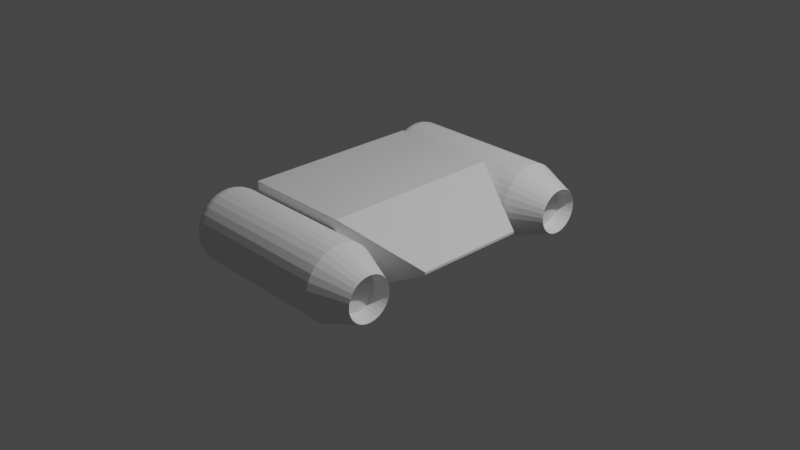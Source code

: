 # Source: jetmochila_.blend  (saved by Blender 3.0.42; exported with 4.5.12 LTS)
import bpy
from mathutils import Matrix  # noqa: F401  (used for matrix-valued properties, if any)

bpy.ops.wm.read_factory_settings(use_empty=True)
scene = bpy.context.scene
scene.name = 'Scene'

# ---- collections
col_collection = bpy.data.collections.new('Collection'); scene.collection.children.link(col_collection)

# ---- materials (node trees are filled in below, after node groups)
mat_material = bpy.data.materials.new('Material')
mat_material.alpha_threshold = 0.0
mat_material.use_transparent_shadow = False
mat_material.line_color = (0.0, 0.0, 0.0, 1.0)

# ---- material node trees
mat_material.use_nodes = True; mat_material.node_tree.nodes.clear()
_N = mat_material.node_tree.nodes; _L = mat_material.node_tree.links
n0 = _N.new('ShaderNodeOutputMaterial'); n0.name = 'Material Output'; n0.location = (300, 300)
n1 = _N.new('ShaderNodeBsdfPrincipled'); n1.name = 'Principled BSDF'; n1.location = (10, 300)
n1.distribution = 'GGX'
n1.subsurface_method = 'RANDOM_WALK_SKIN'
n1.inputs[2].default_value = 0.4
n1.inputs[3].default_value = 1.45
n1.inputs[27].default_value = (0.0, 0.0, 0.0, 1.0)
n1.inputs[28].default_value = 1.0
_L.new(n1.outputs[0], n0.inputs[0])
n0.is_active_output = True

# ---- world
world_world = bpy.data.worlds.new('World'); scene.world = world_world
world_world.use_nodes = True; world_world.node_tree.nodes.clear()
_N = world_world.node_tree.nodes; _L = world_world.node_tree.links
n0 = _N.new('ShaderNodeOutputWorld'); n0.name = 'World Output'; n0.location = (300, 300)
n1 = _N.new('ShaderNodeBackground'); n1.name = 'Background'; n1.location = (10, 300)
n1.inputs[0].default_value = (0.05088, 0.05088, 0.05088, 1.0)
_L.new(n1.outputs[0], n0.inputs[0])
n0.is_active_output = True
world_world.color = (0.05088, 0.05088, 0.05088)
world_world.use_sun_shadow = False
world_world.sun_shadow_jitter_overblur = 0.0

# ---- cameras
cam_camera = bpy.data.cameras.new('Camera')
cam_camera.clip_end = 100.0
cam_camera.ortho_scale = 7.314

# ---- lights
light_light = bpy.data.lights.new('Light', 'POINT')
light_light.transmission_factor = 0.0
light_light.energy = 1000.0
light_light.shadow_soft_size = 0.1
light_light.shadow_maximum_resolution = 0.006
light_light.use_absolute_resolution = True

# ---- meshes
me_cube = bpy.data.meshes.new('Cube')
me_cube.from_pydata([(-1.0, 1.0, 0.4), (-1.0, 1.0, -0.4), (-1.0, -1.0, 0.4), (-1.0, -1.0, -0.4), (0.2131, 1.0, 0.4), (1.0, 0.6131, 0.01306), (1.0, 0.6131, -0.01306), (0.2131, 1.0, -0.4), (1.0, -0.6131, 0.01306), (0.2131, -1.0, 0.4), (1.0, -0.6131, -0.01306), (0.2131, -1.0, -0.4)], [], [(1, 7, 11, 3), (3, 2, 0, 1), (11, 9, 2, 3), (4, 0, 2, 9), (6, 5, 8, 10), (5, 6, 7, 4), (9, 11, 10, 8), (4, 9, 8, 5), (11, 7, 6, 10), (1, 0, 4, 7)])
_uv = me_cube.uv_layers.new(name='UVMap')
_uv.uv.foreach_set('vector', [0.125, 0.5, 0.3266, 0.5, 0.3266, 0.75, 0.125, 0.75, 0.375, 0.0, 0.625, 0.0, 0.625, 0.25, 0.375, 0.25, 0.375, 0.7984, 0.625, 0.7984, 0.625, 1.0, 0.375, 1.0, 0.6734, 0.5, 0.875, 0.5, 0.875, 0.75, 0.6734, 0.75, 0.4959, 0.5484, 0.5041, 0.5484, 0.5041, 0.7016, 0.4959, 0.7016, 0.5041, 0.5484, 0.4959, 0.5484, 0.375, 0.4516, 0.625, 0.4516, 0.625, 0.7984, 0.375, 0.7984, 0.4959, 0.7016, 0.5041, 0.7016, 0.6734, 0.5, 0.6734, 0.75, 0.5041, 0.7016, 0.5041, 0.5484, 0.3266, 0.75, 0.3266, 0.5, 0.4959, 0.5484, 0.4959, 0.7016, 0.375, 0.25, 0.625, 0.25, 0.625, 0.4516, 0.375, 0.4516])
me_cube.materials.append(mat_material)
me_cube.use_remesh_preserve_volume = False
me_cube.use_remesh_preserve_attributes = False
me_cube.use_mirror_vertex_groups = False
me_cube.update()
me_cylinder = bpy.data.meshes.new('Cylinder')
me_cylinder.from_pydata([(0.0, 1.0, 1.0), (0.1951, 0.9808, 1.0), (0.3827, 0.9239, 1.0), (0.5556, 0.8315, 1.0), (0.7071, 0.7071, 1.0), (0.8315, 0.5556, 1.0), (0.9239, 0.3827, 1.0), (0.9808, 0.1951, 1.0), (1.0, -4.371e-08, 1.0), (0.9808, -0.1951, 1.0), (0.9239, -0.3827, 1.0), (0.8315, -0.5556, 1.0), (0.7071, -0.7071, 1.0), (0.5556, -0.8315, 1.0), (0.3827, -0.9239, 1.0), (0.1951, -0.9808, 1.0), (-8.742e-08, -1.0, 1.0), (-0.1951, -0.9808, 1.0), (-0.3827, -0.9239, 1.0), (-0.5556, -0.8315, 1.0), (-0.7071, -0.7071, 1.0), (-0.8315, -0.5556, 1.0), (-0.9239, -0.3827, 1.0), (-0.9808, -0.1951, 1.0), (-1.0, 1.192e-08, 1.0), (-0.9808, 0.1951, 1.0), (-0.9239, 0.3827, 1.0), (-0.8315, 0.5556, 1.0), (-0.7071, 0.7071, 1.0), (-0.5556, 0.8315, 1.0), (-0.3827, 0.9239, 1.0), (-0.1951, 0.9808, 1.0), (-8.77e-08, 0.4903, -0.841), (0.0, 1.0, -0.603), (0.09566, 0.4809, -0.841), (0.1951, 0.9808, -0.603), (0.1876, 0.453, -0.841), (0.3827, 0.9239, -0.603), (0.2724, 0.4077, -0.841), (0.5556, 0.8315, -0.603), (0.3467, 0.3467, -0.841), (0.7071, 0.7071, -0.603), (0.4077, 0.2724, -0.841), (0.8315, 0.5556, -0.603), (0.453, 0.1876, -0.841), (0.9239, 0.3827, -0.603), (0.4809, 0.09566, -0.841), (0.9808, 0.1951, -0.603), (0.4903, -1.489e-08, -0.841), (1.0, -4.371e-08, -0.603), (0.4809, -0.09566, -0.841), (0.9808, -0.1951, -0.603), (0.453, -0.1876, -0.841), (0.9239, -0.3827, -0.603), (0.4077, -0.2724, -0.841), (0.8315, -0.5556, -0.603), (0.3467, -0.3467, -0.841), (0.7071, -0.7071, -0.603), (0.2724, -0.4077, -0.841), (0.5556, -0.8315, -0.603), (0.1876, -0.453, -0.841), (0.3827, -0.9239, -0.603), (0.09566, -0.4809, -0.841), (0.1951, -0.9808, -0.603), (5.887e-09, -0.4903, -0.841), (-8.742e-08, -1.0, -0.603), (-0.09566, -0.4809, -0.841), (-0.1951, -0.9808, -0.603), (-0.1876, -0.453, -0.841), (-0.3827, -0.9239, -0.603), (-0.2724, -0.4077, -0.841), (-0.5556, -0.8315, -0.603), (-0.3467, -0.3467, -0.841), (-0.7071, -0.7071, -0.603), (-0.4077, -0.2724, -0.841), (-0.8315, -0.5556, -0.603), (-0.453, -0.1876, -0.841), (-0.9239, -0.3827, -0.603), (-0.4809, -0.09566, -0.841), (-0.9808, -0.1951, -0.603), (-0.4903, 1.449e-08, -0.841), (-1.0, 1.192e-08, -0.603), (-0.4809, 0.09566, -0.841), (-0.9808, 0.1951, -0.603), (-0.453, 0.1876, -0.841), (-0.9239, 0.3827, -0.603), (-0.4077, 0.2724, -0.841), (-0.8315, 0.5556, -0.603), (-0.3467, 0.3467, -0.841), (-0.7071, 0.7071, -0.603), (-0.2724, 0.4077, -0.841), (-0.5556, 0.8315, -0.603), (-0.1876, 0.453, -0.841), (-0.3827, 0.9239, -0.603), (-0.09566, 0.4809, -0.841), (-0.1951, 0.9808, -0.603), (0.1173, 0.5896, -1.0), (-1.043e-07, 0.6011, -1.0), (0.23, 0.5554, -1.0), (0.334, 0.4998, -1.0), (0.425, 0.425, -1.0), (0.4998, 0.334, -1.0), (0.5554, 0.23, -1.0), (0.5896, 0.1173, -1.0), (0.6011, -2.235e-08, -1.0), (0.5896, -0.1173, -1.0), (0.5554, -0.23, -1.0), (0.4998, -0.334, -1.0), (0.425, -0.425, -1.0), (0.334, -0.4998, -1.0), (0.23, -0.5554, -1.0), (0.1173, -0.5896, -1.0), (-3.353e-08, -0.6011, -1.0), (-0.1173, -0.5896, -1.0), (-0.23, -0.5554, -1.0), (-0.334, -0.4998, -1.0), (-0.425, -0.425, -1.0), (-0.4998, -0.334, -1.0), (-0.5554, -0.23, -1.0), (-0.5896, -0.1173, -1.0), (-0.6011, 1.118e-08, -1.0), (-0.5896, 0.1173, -1.0), (-0.5554, 0.23, -1.0), (-0.4998, 0.334, -1.0), (-0.425, 0.425, -1.0), (-0.334, 0.4998, -1.0), (-0.23, 0.5554, -1.0), (-0.1173, 0.5896, -1.0), (0.1716, 0.8628, 1.119), (0.1951, 0.9808, 0.9994), (0.1762, 0.8858, 1.117), (0.1806, 0.9079, 1.11), (0.1847, 0.9283, 1.099), (0.1882, 0.9462, 1.084), (0.1911, 0.9609, 1.066), (0.1933, 0.9718, 1.045), (0.1946, 0.9785, 1.023), (-1.75e-10, 1.0, 0.9994), (4.657e-09, 0.8797, 1.119), (6.17e-09, 0.9977, 1.023), (1.106e-08, 0.9908, 1.045), (1.432e-08, 0.9797, 1.066), (1.595e-08, 0.9648, 1.084), (1.572e-08, 0.9465, 1.099), (1.374e-08, 0.9257, 1.11), (9.954e-09, 0.9032, 1.117), (0.3366, 0.8127, 1.119), (0.3827, 0.9239, 0.9994), (0.3456, 0.8344, 1.117), (0.3543, 0.8553, 1.11), (0.3622, 0.8745, 1.099), (0.3692, 0.8913, 1.084), (0.3749, 0.9051, 1.066), (0.3792, 0.9154, 1.045), (0.3818, 0.9217, 1.023), (0.4887, 0.7314, 1.119), (0.5556, 0.8315, 0.9994), (0.5018, 0.7509, 1.117), (0.5143, 0.7697, 1.11), (0.5259, 0.787, 1.099), (0.536, 0.8022, 1.084), (0.5443, 0.8146, 1.066), (0.5505, 0.8239, 1.045), (0.5543, 0.8295, 1.023), (0.622, 0.622, 1.119), (0.7071, 0.7071, 0.9994), (0.6386, 0.6386, 1.117), (0.6546, 0.6546, 1.11), (0.6693, 0.6693, 1.099), (0.6822, 0.6822, 1.084), (0.6928, 0.6928, 1.066), (0.7006, 0.7006, 1.045), (0.7055, 0.7055, 1.023), (0.7314, 0.4887, 1.119), (0.8315, 0.5556, 0.9994), (0.7509, 0.5018, 1.117), (0.7697, 0.5143, 1.11), (0.787, 0.5259, 1.099), (0.8022, 0.536, 1.084), (0.8146, 0.5443, 1.066), (0.8239, 0.5505, 1.045), (0.8295, 0.5543, 1.023), (0.8127, 0.3366, 1.119), (0.9239, 0.3827, 0.9994), (0.8344, 0.3456, 1.117), (0.8553, 0.3543, 1.11), (0.8745, 0.3622, 1.099), (0.8913, 0.3692, 1.084), (0.9051, 0.3749, 1.066), (0.9154, 0.3792, 1.045), (0.9217, 0.3818, 1.023), (0.8628, 0.1716, 1.119), (0.9808, 0.1951, 0.9994), (0.8858, 0.1762, 1.117), (0.9079, 0.1806, 1.11), (0.9283, 0.1847, 1.099), (0.9462, 0.1882, 1.084), (0.9609, 0.1911, 1.066), (0.9718, 0.1933, 1.045), (0.9785, 0.1946, 1.023), (0.8797, -3.632e-08, 1.119), (1.0, -4.371e-08, 0.9994), (0.9032, -3.772e-08, 1.117), (0.9257, -3.912e-08, 1.11), (0.9465, -4.051e-08, 1.099), (0.9648, -4.156e-08, 1.084), (0.9797, -4.249e-08, 1.066), (0.9908, -4.313e-08, 1.045), (0.9977, -4.354e-08, 1.023), (0.8628, -0.1716, 1.119), (0.9808, -0.1951, 0.9994), (0.8858, -0.1762, 1.117), (0.9079, -0.1806, 1.11), (0.9283, -0.1847, 1.099), (0.9462, -0.1882, 1.084), (0.9609, -0.1911, 1.066), (0.9718, -0.1933, 1.045), (0.9785, -0.1946, 1.023), (0.8127, -0.3366, 1.119), (0.9239, -0.3827, 0.9994), (0.8344, -0.3456, 1.117), (0.8553, -0.3543, 1.11), (0.8745, -0.3622, 1.099), (0.8913, -0.3692, 1.084), (0.9051, -0.3749, 1.066), (0.9154, -0.3792, 1.045), (0.9217, -0.3818, 1.023), (0.7314, -0.4887, 1.119), (0.8315, -0.5556, 0.9994), (0.7509, -0.5018, 1.117), (0.7697, -0.5143, 1.11), (0.787, -0.5259, 1.099), (0.8022, -0.536, 1.084), (0.8146, -0.5443, 1.066), (0.8239, -0.5505, 1.045), (0.8295, -0.5543, 1.023), (0.622, -0.622, 1.119), (0.7071, -0.7071, 0.9994), (0.6386, -0.6386, 1.117), (0.6546, -0.6546, 1.11), (0.6693, -0.6693, 1.099), (0.6822, -0.6822, 1.084), (0.6928, -0.6928, 1.066), (0.7006, -0.7006, 1.045), (0.7055, -0.7055, 1.023), (0.4887, -0.7314, 1.119), (0.5556, -0.8315, 0.9994), (0.5018, -0.7509, 1.117), (0.5143, -0.7697, 1.11), (0.5259, -0.787, 1.099), (0.536, -0.8022, 1.084), (0.5443, -0.8146, 1.066), (0.5505, -0.8239, 1.045), (0.5543, -0.8295, 1.023), (0.3366, -0.8127, 1.119), (0.3827, -0.9239, 0.9994), (0.3456, -0.8344, 1.117), (0.3543, -0.8553, 1.11), (0.3622, -0.8745, 1.099), (0.3692, -0.8913, 1.084), (0.3749, -0.9051, 1.066), (0.3792, -0.9154, 1.045), (0.3818, -0.9217, 1.023), (0.1716, -0.8628, 1.119), (0.1951, -0.9808, 0.9994), (0.1762, -0.8858, 1.117), (0.1806, -0.9079, 1.11), (0.1847, -0.9283, 1.099), (0.1882, -0.9462, 1.084), (0.1911, -0.9609, 1.066), (0.1933, -0.9718, 1.045), (0.1946, -0.9785, 1.023), (-3.912e-08, -0.8797, 1.119), (-8.76e-08, -1.0, 0.9994), (-4.226e-08, -0.9032, 1.117), (-4.662e-08, -0.9257, 1.11), (-5.215e-08, -0.9465, 1.099), (-5.867e-08, -0.9648, 1.084), (-6.554e-08, -0.9797, 1.066), (-7.288e-08, -0.9908, 1.045), (-8.033e-08, -0.9977, 1.023), (-0.1716, -0.8628, 1.119), (-0.1951, -0.9808, 0.9994), (-0.1762, -0.8858, 1.117), (-0.1806, -0.9079, 1.11), (-0.1847, -0.9283, 1.099), (-0.1882, -0.9462, 1.084), (-0.1911, -0.9609, 1.066), (-0.1933, -0.9718, 1.045), (-0.1946, -0.9785, 1.023), (-0.3366, -0.8127, 1.119), (-0.3827, -0.9239, 0.9994), (-0.3456, -0.8344, 1.117), (-0.3543, -0.8553, 1.11), (-0.3622, -0.8745, 1.099), (-0.3692, -0.8913, 1.084), (-0.3749, -0.9051, 1.066), (-0.3792, -0.9154, 1.045), (-0.3818, -0.9217, 1.023), (-0.4887, -0.7314, 1.119), (-0.5556, -0.8315, 0.9994), (-0.5018, -0.7509, 1.117), (-0.5143, -0.7697, 1.11), (-0.5259, -0.787, 1.099), (-0.536, -0.8022, 1.084), (-0.5443, -0.8146, 1.066), (-0.5505, -0.8239, 1.045), (-0.5543, -0.8295, 1.023), (-0.622, -0.622, 1.119), (-0.7071, -0.7071, 0.9994), (-0.6386, -0.6386, 1.117), (-0.6546, -0.6546, 1.11), (-0.6693, -0.6693, 1.099), (-0.6822, -0.6822, 1.084), (-0.6928, -0.6928, 1.066), (-0.7006, -0.7006, 1.045), (-0.7055, -0.7055, 1.023), (-0.7314, -0.4887, 1.119), (-0.8315, -0.5556, 0.9994), (-0.7509, -0.5018, 1.117), (-0.7697, -0.5143, 1.11), (-0.787, -0.5259, 1.099), (-0.8022, -0.536, 1.084), (-0.8146, -0.5443, 1.066), (-0.8239, -0.5505, 1.045), (-0.8295, -0.5543, 1.023), (-0.8127, -0.3366, 1.119), (-0.9239, -0.3827, 0.9994), (-0.8344, -0.3456, 1.117), (-0.8553, -0.3543, 1.11), (-0.8745, -0.3622, 1.099), (-0.8913, -0.3692, 1.084), (-0.9051, -0.3749, 1.066), (-0.9154, -0.3792, 1.045), (-0.9217, -0.3818, 1.023), (-0.8628, -0.1716, 1.119), (-0.9808, -0.1951, 0.9994), (-0.8858, -0.1762, 1.117), (-0.9079, -0.1806, 1.11), (-0.9283, -0.1847, 1.099), (-0.9462, -0.1882, 1.084), (-0.9609, -0.1911, 1.066), (-0.9718, -0.1933, 1.045), (-0.9785, -0.1946, 1.023), (-0.8797, 1.211e-08, 1.119), (-1.0, 1.192e-08, 0.9994), (-0.9032, 1.205e-08, 1.117), (-0.9257, 1.199e-08, 1.11), (-0.9465, 1.199e-08, 1.099), (-0.9648, 1.187e-08, 1.084), (-0.9797, 1.187e-08, 1.066), (-0.9908, 1.193e-08, 1.045), (-0.9977, 1.187e-08, 1.023), (-0.8628, 0.1716, 1.119), (-0.9808, 0.1951, 0.9994), (-0.8858, 0.1762, 1.117), (-0.9079, 0.1806, 1.11), (-0.9283, 0.1847, 1.099), (-0.9462, 0.1882, 1.084), (-0.9609, 0.1911, 1.066), (-0.9718, 0.1933, 1.045), (-0.9785, 0.1946, 1.023), (-0.8127, 0.3366, 1.119), (-0.9239, 0.3827, 0.9994), (-0.8344, 0.3456, 1.117), (-0.8553, 0.3543, 1.11), (-0.8745, 0.3622, 1.099), (-0.8913, 0.3692, 1.084), (-0.9051, 0.3749, 1.066), (-0.9154, 0.3792, 1.045), (-0.9217, 0.3818, 1.023), (-0.7314, 0.4887, 1.119), (-0.8315, 0.5556, 0.9994), (-0.7509, 0.5018, 1.117), (-0.7697, 0.5143, 1.11), (-0.787, 0.5259, 1.099), (-0.8022, 0.536, 1.084), (-0.8146, 0.5443, 1.066), (-0.8239, 0.5505, 1.045), (-0.8295, 0.5543, 1.023), (-0.622, 0.622, 1.119), (-0.7071, 0.7071, 0.9994), (-0.6386, 0.6386, 1.117), (-0.6546, 0.6546, 1.11), (-0.6693, 0.6693, 1.099), (-0.6822, 0.6822, 1.084), (-0.6928, 0.6928, 1.066), (-0.7006, 0.7006, 1.045), (-0.7055, 0.7055, 1.023), (-0.4887, 0.7314, 1.119), (-0.5556, 0.8315, 0.9994), (-0.5018, 0.7509, 1.117), (-0.5143, 0.7697, 1.11), (-0.5259, 0.787, 1.099), (-0.536, 0.8022, 1.084), (-0.5443, 0.8146, 1.066), (-0.5505, 0.8239, 1.045), (-0.5543, 0.8295, 1.023), (-0.3366, 0.8127, 1.119), (-0.3827, 0.9239, 0.9994), (-0.3456, 0.8344, 1.117), (-0.3543, 0.8553, 1.11), (-0.3622, 0.8745, 1.099), (-0.3692, 0.8913, 1.084), (-0.3749, 0.9051, 1.066), (-0.3792, 0.9154, 1.045), (-0.3818, 0.9217, 1.023), (-0.1716, 0.8628, 1.119), (-0.1951, 0.9808, 0.9994), (-0.1762, 0.8858, 1.117), (-0.1806, 0.9079, 1.11), (-0.1847, 0.9283, 1.099), (-0.1882, 0.9462, 1.084), (-0.1911, 0.9609, 1.066), (-0.1933, 0.9718, 1.045), (-0.1946, 0.9785, 1.023)], [], [(95, 31, 0, 33), (37, 2, 3, 39), (39, 3, 4, 41), (41, 4, 5, 43), (43, 5, 6, 45), (45, 6, 7, 47), (47, 7, 8, 49), (49, 8, 9, 51), (51, 9, 10, 53), (53, 10, 11, 55), (55, 11, 12, 57), (57, 12, 13, 59), (59, 13, 14, 61), (61, 14, 15, 63), (63, 15, 16, 65), (65, 16, 17, 67), (67, 17, 18, 69), (69, 18, 19, 71), (71, 19, 20, 73), (73, 20, 21, 75), (75, 21, 22, 77), (77, 22, 23, 79), (79, 23, 24, 81), (81, 24, 25, 83), (83, 25, 26, 85), (85, 26, 27, 87), (87, 27, 28, 89), (89, 28, 29, 91), (91, 29, 30, 93), (93, 30, 31, 95), (0, 31, 408, 137), (35, 1, 2, 37), (33, 0, 1, 35), (33, 35, 96, 97), (35, 37, 98, 96), (37, 39, 99, 98), (39, 41, 100, 99), (41, 43, 101, 100), (43, 45, 102, 101), (45, 47, 103, 102), (47, 49, 104, 103), (49, 51, 105, 104), (51, 53, 106, 105), (53, 55, 107, 106), (55, 57, 108, 107), (57, 59, 109, 108), (59, 61, 110, 109), (61, 63, 111, 110), (63, 65, 112, 111), (65, 67, 113, 112), (67, 69, 114, 113), (69, 71, 115, 114), (71, 73, 116, 115), (73, 75, 117, 116), (75, 77, 118, 117), (77, 79, 119, 118), (79, 81, 120, 119), (81, 83, 121, 120), (83, 85, 122, 121), (85, 87, 123, 122), (87, 89, 124, 123), (89, 91, 125, 124), (91, 93, 126, 125), (93, 95, 127, 126), (95, 33, 97, 127), (32, 34, 36, 38, 40, 42, 44, 46, 48, 50, 52, 54, 56, 58, 60, 62, 64, 66, 68, 70, 72, 74, 76, 78, 80, 82, 84, 86, 88, 90, 92, 94), (34, 32, 97, 96), (36, 34, 96, 98), (38, 36, 98, 99), (40, 38, 99, 100), (42, 40, 100, 101), (44, 42, 101, 102), (46, 44, 102, 103), (48, 46, 103, 104), (50, 48, 104, 105), (52, 50, 105, 106), (54, 52, 106, 107), (56, 54, 107, 108), (58, 56, 108, 109), (60, 58, 109, 110), (62, 60, 110, 111), (64, 62, 111, 112), (66, 64, 112, 113), (68, 66, 113, 114), (70, 68, 114, 115), (72, 70, 115, 116), (74, 72, 116, 117), (76, 74, 117, 118), (78, 76, 118, 119), (80, 78, 119, 120), (82, 80, 120, 121), (84, 82, 121, 122), (86, 84, 122, 123), (88, 86, 123, 124), (90, 88, 124, 125), (92, 90, 125, 126), (94, 92, 126, 127), (32, 94, 127, 97), (2, 1, 129, 147), (29, 28, 381, 390), (16, 15, 264, 273), (1, 0, 137, 129), (30, 29, 390, 399), (17, 16, 273, 282), (4, 3, 156, 165), (31, 30, 399, 408), (18, 17, 282, 291), (5, 4, 165, 174), (19, 18, 291, 300), (6, 5, 174, 183), (3, 2, 147, 156), (20, 19, 300, 309), (7, 6, 183, 192), (21, 20, 309, 318), (8, 7, 192, 201), (22, 21, 318, 327), (9, 8, 201, 210), (23, 22, 327, 336), (10, 9, 210, 219), (24, 23, 336, 345), (11, 10, 219, 228), (25, 24, 345, 354), (12, 11, 228, 237), (26, 25, 354, 363), (13, 12, 237, 246), (27, 26, 363, 372), (14, 13, 246, 255), (28, 27, 372, 381), (15, 14, 255, 264), (129, 137, 139, 136), (136, 139, 140, 135), (135, 140, 141, 134), (134, 141, 142, 133), (133, 142, 143, 132), (132, 143, 144, 131), (131, 144, 145, 130), (130, 145, 138, 128), (147, 129, 136, 154), (154, 136, 135, 153), (153, 135, 134, 152), (152, 134, 133, 151), (151, 133, 132, 150), (150, 132, 131, 149), (149, 131, 130, 148), (148, 130, 128, 146), (156, 147, 154, 163), (163, 154, 153, 162), (162, 153, 152, 161), (161, 152, 151, 160), (160, 151, 150, 159), (159, 150, 149, 158), (158, 149, 148, 157), (157, 148, 146, 155), (165, 156, 163, 172), (172, 163, 162, 171), (171, 162, 161, 170), (170, 161, 160, 169), (169, 160, 159, 168), (168, 159, 158, 167), (167, 158, 157, 166), (166, 157, 155, 164), (174, 165, 172, 181), (181, 172, 171, 180), (180, 171, 170, 179), (179, 170, 169, 178), (178, 169, 168, 177), (177, 168, 167, 176), (176, 167, 166, 175), (175, 166, 164, 173), (183, 174, 181, 190), (190, 181, 180, 189), (189, 180, 179, 188), (188, 179, 178, 187), (187, 178, 177, 186), (186, 177, 176, 185), (185, 176, 175, 184), (184, 175, 173, 182), (192, 183, 190, 199), (199, 190, 189, 198), (198, 189, 188, 197), (197, 188, 187, 196), (196, 187, 186, 195), (195, 186, 185, 194), (194, 185, 184, 193), (193, 184, 182, 191), (201, 192, 199, 208), (208, 199, 198, 207), (207, 198, 197, 206), (206, 197, 196, 205), (205, 196, 195, 204), (204, 195, 194, 203), (203, 194, 193, 202), (202, 193, 191, 200), (210, 201, 208, 217), (217, 208, 207, 216), (216, 207, 206, 215), (215, 206, 205, 214), (214, 205, 204, 213), (213, 204, 203, 212), (212, 203, 202, 211), (211, 202, 200, 209), (219, 210, 217, 226), (226, 217, 216, 225), (225, 216, 215, 224), (224, 215, 214, 223), (223, 214, 213, 222), (222, 213, 212, 221), (221, 212, 211, 220), (220, 211, 209, 218), (228, 219, 226, 235), (235, 226, 225, 234), (234, 225, 224, 233), (233, 224, 223, 232), (232, 223, 222, 231), (231, 222, 221, 230), (230, 221, 220, 229), (229, 220, 218, 227), (237, 228, 235, 244), (244, 235, 234, 243), (243, 234, 233, 242), (242, 233, 232, 241), (241, 232, 231, 240), (240, 231, 230, 239), (239, 230, 229, 238), (238, 229, 227, 236), (246, 237, 244, 253), (253, 244, 243, 252), (252, 243, 242, 251), (251, 242, 241, 250), (250, 241, 240, 249), (249, 240, 239, 248), (248, 239, 238, 247), (247, 238, 236, 245), (255, 246, 253, 262), (262, 253, 252, 261), (261, 252, 251, 260), (260, 251, 250, 259), (259, 250, 249, 258), (258, 249, 248, 257), (257, 248, 247, 256), (256, 247, 245, 254), (264, 255, 262, 271), (271, 262, 261, 270), (270, 261, 260, 269), (269, 260, 259, 268), (268, 259, 258, 267), (267, 258, 257, 266), (266, 257, 256, 265), (265, 256, 254, 263), (273, 264, 271, 280), (280, 271, 270, 279), (279, 270, 269, 278), (278, 269, 268, 277), (277, 268, 267, 276), (276, 267, 266, 275), (275, 266, 265, 274), (274, 265, 263, 272), (282, 273, 280, 289), (289, 280, 279, 288), (288, 279, 278, 287), (287, 278, 277, 286), (286, 277, 276, 285), (285, 276, 275, 284), (284, 275, 274, 283), (283, 274, 272, 281), (291, 282, 289, 298), (298, 289, 288, 297), (297, 288, 287, 296), (296, 287, 286, 295), (295, 286, 285, 294), (294, 285, 284, 293), (293, 284, 283, 292), (292, 283, 281, 290), (300, 291, 298, 307), (307, 298, 297, 306), (306, 297, 296, 305), (305, 296, 295, 304), (304, 295, 294, 303), (303, 294, 293, 302), (302, 293, 292, 301), (301, 292, 290, 299), (309, 300, 307, 316), (316, 307, 306, 315), (315, 306, 305, 314), (314, 305, 304, 313), (313, 304, 303, 312), (312, 303, 302, 311), (311, 302, 301, 310), (310, 301, 299, 308), (318, 309, 316, 325), (325, 316, 315, 324), (324, 315, 314, 323), (323, 314, 313, 322), (322, 313, 312, 321), (321, 312, 311, 320), (320, 311, 310, 319), (319, 310, 308, 317), (327, 318, 325, 334), (334, 325, 324, 333), (333, 324, 323, 332), (332, 323, 322, 331), (331, 322, 321, 330), (330, 321, 320, 329), (329, 320, 319, 328), (328, 319, 317, 326), (336, 327, 334, 343), (343, 334, 333, 342), (342, 333, 332, 341), (341, 332, 331, 340), (340, 331, 330, 339), (339, 330, 329, 338), (338, 329, 328, 337), (337, 328, 326, 335), (345, 336, 343, 352), (352, 343, 342, 351), (351, 342, 341, 350), (350, 341, 340, 349), (349, 340, 339, 348), (348, 339, 338, 347), (347, 338, 337, 346), (346, 337, 335, 344), (354, 345, 352, 361), (361, 352, 351, 360), (360, 351, 350, 359), (359, 350, 349, 358), (358, 349, 348, 357), (357, 348, 347, 356), (356, 347, 346, 355), (355, 346, 344, 353), (363, 354, 361, 370), (370, 361, 360, 369), (369, 360, 359, 368), (368, 359, 358, 367), (367, 358, 357, 366), (366, 357, 356, 365), (365, 356, 355, 364), (364, 355, 353, 362), (372, 363, 370, 379), (379, 370, 369, 378), (378, 369, 368, 377), (377, 368, 367, 376), (376, 367, 366, 375), (375, 366, 365, 374), (374, 365, 364, 373), (373, 364, 362, 371), (381, 372, 379, 388), (388, 379, 378, 387), (387, 378, 377, 386), (386, 377, 376, 385), (385, 376, 375, 384), (384, 375, 374, 383), (383, 374, 373, 382), (382, 373, 371, 380), (390, 381, 388, 397), (397, 388, 387, 396), (396, 387, 386, 395), (395, 386, 385, 394), (394, 385, 384, 393), (393, 384, 383, 392), (392, 383, 382, 391), (391, 382, 380, 389), (399, 390, 397, 406), (406, 397, 396, 405), (405, 396, 395, 404), (404, 395, 394, 403), (403, 394, 393, 402), (402, 393, 392, 401), (401, 392, 391, 400), (400, 391, 389, 398), (408, 399, 406, 415), (415, 406, 405, 414), (414, 405, 404, 413), (413, 404, 403, 412), (412, 403, 402, 411), (411, 402, 401, 410), (410, 401, 400, 409), (409, 400, 398, 407), (137, 408, 415, 139), (139, 415, 414, 140), (140, 414, 413, 141), (141, 413, 412, 142), (142, 412, 411, 143), (143, 411, 410, 144), (144, 410, 409, 145), (145, 409, 407, 138), (128, 138, 407, 398, 389, 380, 371, 362, 353, 344, 335, 326, 317, 308, 299, 290, 281, 272, 263, 254, 245, 236, 227, 218, 209, 200, 191, 182, 173, 164, 155, 146)])
_uv = me_cylinder.uv_layers.new(name='UVMap')
_uv.uv.foreach_set('vector', [0.03125, 0.5992, 0.03125, 1.0, 0.0, 1.0, 0.0, 0.5992, 0.9375, 0.5992, 0.9375, 1.0, 0.9062, 1.0, 0.9062, 0.5992, 0.9062, 0.5992, 0.9062, 1.0, 0.875, 1.0, 0.875, 0.5992, 0.875, 0.5992, 0.875, 1.0, 0.8438, 1.0, 0.8438, 0.5992, 0.8438, 0.5992, 0.8438, 1.0, 0.8125, 1.0, 0.8125, 0.5992, 0.8125, 0.5992, 0.8125, 1.0, 0.7812, 1.0, 0.7812, 0.5992, 0.7812, 0.5992, 0.7812, 1.0, 0.75, 1.0, 0.75, 0.5992, 0.75, 0.5992, 0.75, 1.0, 0.7188, 1.0, 0.7188, 0.5992, 0.7188, 0.5992, 0.7188, 1.0, 0.6875, 1.0, 0.6875, 0.5992, 0.6875, 0.5992, 0.6875, 1.0, 0.6562, 1.0, 0.6562, 0.5992, 0.6562, 0.5992, 0.6562, 1.0, 0.625, 1.0, 0.625, 0.5992, 0.625, 0.5992, 0.625, 1.0, 0.5938, 1.0, 0.5938, 0.5992, 0.5938, 0.5992, 0.5938, 1.0, 0.5625, 1.0, 0.5625, 0.5992, 0.5625, 0.5992, 0.5625, 1.0, 0.5312, 1.0, 0.5312, 0.5992, 0.5312, 0.5992, 0.5312, 1.0, 0.5, 1.0, 0.5, 0.5992, 0.5, 0.5992, 0.5, 1.0, 0.4688, 1.0, 0.4688, 0.5992, 0.4688, 0.5992, 0.4688, 1.0, 0.4375, 1.0, 0.4375, 0.5992, 0.4375, 0.5992, 0.4375, 1.0, 0.4062, 1.0, 0.4062, 0.5992, 0.4062, 0.5992, 0.4062, 1.0, 0.375, 1.0, 0.375, 0.5992, 0.375, 0.5992, 0.375, 1.0, 0.3438, 1.0, 0.3438, 0.5992, 0.3438, 0.5992, 0.3438, 1.0, 0.3125, 1.0, 0.3125, 0.5992, 0.3125, 0.5992, 0.3125, 1.0, 0.2812, 1.0, 0.2812, 0.5992, 0.2812, 0.5992, 0.2812, 1.0, 0.25, 1.0, 0.25, 0.5992, 0.25, 0.5992, 0.25, 1.0, 0.2188, 1.0, 0.2188, 0.5992, 0.2187, 0.5992, 0.2188, 1.0, 0.1875, 1.0, 0.1875, 0.5992, 0.1875, 0.5992, 0.1875, 1.0, 0.1562, 1.0, 0.1562, 0.5992, 0.1562, 0.5992, 0.1562, 1.0, 0.125, 1.0, 0.125, 0.5992, 0.125, 0.5992, 0.125, 1.0, 0.09375, 1.0, 0.09375, 0.5992, 0.09375, 0.5992, 0.09375, 1.0, 0.0625, 1.0, 0.0625, 0.5992, 0.0625, 0.5992, 0.0625, 1.0, 0.03125, 1.0, 0.03125, 0.5992, 0.0, 1.0, 0.03125, 1.0, 0.03125, 1.0, -2.91e-11, 1.0, 0.9687, 0.5992, 0.9688, 1.0, 0.9375, 1.0, 0.9375, 0.5992, 1.0, 0.5992, 1.0, 1.0, 0.9688, 1.0, 0.9688, 0.5992, 1.0, 0.5992, 0.9688, 0.5992, 0.975, 0.5, 0.9938, 0.5, 0.9687, 0.5992, 0.9375, 0.5992, 0.9437, 0.5, 0.9625, 0.5, 0.9375, 0.5992, 0.9062, 0.5992, 0.9125, 0.5, 0.9313, 0.5, 0.9062, 0.5992, 0.875, 0.5992, 0.8812, 0.5, 0.9, 0.5, 0.875, 0.5992, 0.8438, 0.5992, 0.85, 0.5, 0.8688, 0.5, 0.8438, 0.5992, 0.8125, 0.5992, 0.8187, 0.5, 0.8375, 0.5, 0.8125, 0.5992, 0.7812, 0.5992, 0.7875, 0.5, 0.8063, 0.5, 0.7812, 0.5992, 0.75, 0.5992, 0.7562, 0.5, 0.775, 0.5, 0.75, 0.5992, 0.7188, 0.5992, 0.725, 0.5, 0.7438, 0.5, 0.7188, 0.5992, 0.6875, 0.5992, 0.6937, 0.5, 0.7125, 0.5, 0.6875, 0.5992, 0.6562, 0.5992, 0.6625, 0.5, 0.6813, 0.5, 0.6562, 0.5992, 0.625, 0.5992, 0.6312, 0.5, 0.65, 0.5, 0.625, 0.5992, 0.5938, 0.5992, 0.6, 0.5, 0.6188, 0.5, 0.5938, 0.5992, 0.5625, 0.5992, 0.5687, 0.5, 0.5875, 0.5, 0.5625, 0.5992, 0.5312, 0.5992, 0.5375, 0.5, 0.5563, 0.5, 0.5312, 0.5992, 0.5, 0.5992, 0.5062, 0.5, 0.525, 0.5, 0.5, 0.5992, 0.4688, 0.5992, 0.475, 0.5, 0.4938, 0.5, 0.4688, 0.5992, 0.4375, 0.5992, 0.4437, 0.5, 0.4625, 0.5, 0.4375, 0.5992, 0.4062, 0.5992, 0.4125, 0.5, 0.4313, 0.5, 0.4062, 0.5992, 0.375, 0.5992, 0.3812, 0.5, 0.4, 0.5, 0.375, 0.5992, 0.3438, 0.5992, 0.35, 0.5, 0.3688, 0.5, 0.3438, 0.5992, 0.3125, 0.5992, 0.3187, 0.5, 0.3375, 0.5, 0.3125, 0.5992, 0.2812, 0.5992, 0.2875, 0.5, 0.3063, 0.5, 0.2812, 0.5992, 0.25, 0.5992, 0.2562, 0.5, 0.275, 0.5, 0.25, 0.5992, 0.2188, 0.5992, 0.225, 0.5, 0.2438, 0.5, 0.2187, 0.5992, 0.1875, 0.5992, 0.1937, 0.5, 0.2125, 0.5, 0.1875, 0.5992, 0.1562, 0.5992, 0.1625, 0.5, 0.1813, 0.5, 0.1562, 0.5992, 0.125, 0.5992, 0.1312, 0.5, 0.15, 0.5, 0.125, 0.5992, 0.09375, 0.5992, 0.09998, 0.5, 0.1188, 0.5, 0.09375, 0.5992, 0.0625, 0.5992, 0.06873, 0.5, 0.08752, 0.5, 0.0625, 0.5992, 0.03125, 0.5992, 0.03748, 0.5, 0.05627, 0.5, 0.03125, 0.5992, 0.0, 0.5992, 0.006233, 0.5, 0.02502, 0.5, 0.75, 0.3677, 0.773, 0.3654, 0.795, 0.3587, 0.8154, 0.3478, 0.8332, 0.3332, 0.8478, 0.3154, 0.8587, 0.295, 0.8654, 0.273, 0.8677, 0.25, 0.8654, 0.227, 0.8587, 0.205, 0.8478, 0.1846, 0.8332, 0.1668, 0.8154, 0.1522, 0.795, 0.1413, 0.773, 0.1346, 0.75, 0.1323, 0.727, 0.1346, 0.705, 0.1413, 0.6846, 0.1522, 0.6668, 0.1668, 0.6522, 0.1846, 0.6413, 0.205, 0.6346, 0.227, 0.6323, 0.25, 0.6346, 0.273, 0.6413, 0.295, 0.6522, 0.3154, 0.6668, 0.3332, 0.6846, 0.3478, 0.705, 0.3587, 0.727, 0.3654, 0.773, 0.3654, 0.75, 0.3677, 0.75, 0.3943, 0.7781, 0.3915, 0.795, 0.3587, 0.773, 0.3654, 0.7781, 0.3915, 0.8052, 0.3833, 0.8154, 0.3478, 0.795, 0.3587, 0.8052, 0.3833, 0.8301, 0.37, 0.8332, 0.3332, 0.8154, 0.3478, 0.8301, 0.37, 0.852, 0.352, 0.8478, 0.3154, 0.8332, 0.3332, 0.852, 0.352, 0.87, 0.3302, 0.8587, 0.295, 0.8478, 0.3154, 0.87, 0.3302, 0.8833, 0.3052, 0.8654, 0.273, 0.8587, 0.295, 0.8833, 0.3052, 0.8915, 0.2781, 0.8677, 0.25, 0.8654, 0.273, 0.8915, 0.2781, 0.8943, 0.25, 0.8654, 0.227, 0.8677, 0.25, 0.8943, 0.25, 0.8915, 0.2219, 0.8587, 0.205, 0.8654, 0.227, 0.8915, 0.2219, 0.8833, 0.1948, 0.8478, 0.1846, 0.8587, 0.205, 0.8833, 0.1948, 0.87, 0.1698, 0.8332, 0.1668, 0.8478, 0.1846, 0.87, 0.1698, 0.852, 0.148, 0.8154, 0.1522, 0.8332, 0.1668, 0.852, 0.148, 0.8301, 0.13, 0.795, 0.1413, 0.8154, 0.1522, 0.8301, 0.13, 0.8052, 0.1167, 0.773, 0.1346, 0.795, 0.1413, 0.8052, 0.1167, 0.7781, 0.1085, 0.75, 0.1323, 0.773, 0.1346, 0.7781, 0.1085, 0.75, 0.1057, 0.727, 0.1346, 0.75, 0.1323, 0.75, 0.1057, 0.7219, 0.1085, 0.705, 0.1413, 0.727, 0.1346, 0.7219, 0.1085, 0.6948, 0.1167, 0.6846, 0.1522, 0.705, 0.1413, 0.6948, 0.1167, 0.6698, 0.13, 0.6668, 0.1668, 0.6846, 0.1522, 0.6698, 0.13, 0.648, 0.148, 0.6522, 0.1846, 0.6668, 0.1668, 0.648, 0.148, 0.63, 0.1698, 0.6413, 0.205, 0.6522, 0.1846, 0.63, 0.1698, 0.6167, 0.1948, 0.6346, 0.227, 0.6413, 0.205, 0.6167, 0.1948, 0.6085, 0.2219, 0.6323, 0.25, 0.6346, 0.227, 0.6085, 0.2219, 0.6057, 0.25, 0.6346, 0.273, 0.6323, 0.25, 0.6057, 0.25, 0.6085, 0.2781, 0.6413, 0.295, 0.6346, 0.273, 0.6085, 0.2781, 0.6167, 0.3052, 0.6522, 0.3154, 0.6413, 0.295, 0.6167, 0.3052, 0.63, 0.3301, 0.6668, 0.3332, 0.6522, 0.3154, 0.63, 0.3301, 0.648, 0.352, 0.6846, 0.3478, 0.6668, 0.3332, 0.648, 0.352, 0.6698, 0.37, 0.705, 0.3587, 0.6846, 0.3478, 0.6698, 0.37, 0.6948, 0.3833, 0.727, 0.3654, 0.705, 0.3587, 0.6948, 0.3833, 0.7219, 0.3915, 0.75, 0.3677, 0.727, 0.3654, 0.7219, 0.3915, 0.75, 0.3943, 0.9375, 1.0, 0.9688, 1.0, 0.9687, 1.0, 0.9375, 1.0, 0.09375, 1.0, 0.125, 1.0, 0.125, 1.0, 0.09375, 1.0, 0.5, 1.0, 0.5312, 1.0, 0.5312, 1.0, 0.5, 1.0, 0.9688, 1.0, 1.0, 1.0, 1.0, 1.0, 0.9688, 1.0, 0.0625, 1.0, 0.09375, 1.0, 0.09375, 1.0, 0.0625, 1.0, 0.4688, 1.0, 0.5, 1.0, 0.5, 1.0, 0.4688, 1.0, 0.875, 1.0, 0.9062, 1.0, 0.9062, 1.0, 0.875, 1.0, 0.03125, 1.0, 0.0625, 1.0, 0.0625, 1.0, 0.03125, 1.0, 0.4375, 1.0, 0.4688, 1.0, 0.4688, 1.0, 0.4375, 1.0, 0.8438, 1.0, 0.875, 1.0, 0.875, 1.0, 0.8438, 1.0, 0.4062, 1.0, 0.4375, 1.0, 0.4375, 1.0, 0.4062, 1.0, 0.8125, 1.0, 0.8438, 1.0, 0.8438, 1.0, 0.8125, 1.0, 0.9062, 1.0, 0.9375, 1.0, 0.9375, 1.0, 0.9062, 1.0, 0.375, 1.0, 0.4062, 1.0, 0.4062, 1.0, 0.375, 1.0, 0.7812, 1.0, 0.8125, 1.0, 0.8125, 1.0, 0.7812, 1.0, 0.3438, 1.0, 0.375, 1.0, 0.375, 1.0, 0.3438, 1.0, 0.75, 1.0, 0.7812, 1.0, 0.7812, 1.0, 0.75, 1.0, 0.3125, 1.0, 0.3438, 1.0, 0.3438, 1.0, 0.3125, 1.0, 0.7188, 1.0, 0.75, 1.0, 0.75, 1.0, 0.7188, 1.0, 0.2812, 1.0, 0.3125, 1.0, 0.3125, 1.0, 0.2812, 1.0, 0.6875, 1.0, 0.7188, 1.0, 0.7188, 1.0, 0.6875, 1.0, 0.25, 1.0, 0.2812, 1.0, 0.2812, 1.0, 0.25, 1.0, 0.6562, 1.0, 0.6875, 1.0, 0.6875, 1.0, 0.6562, 1.0, 0.2188, 1.0, 0.25, 1.0, 0.25, 1.0, 0.2188, 1.0, 0.625, 1.0, 0.6562, 1.0, 0.6562, 1.0, 0.625, 1.0, 0.1875, 1.0, 0.2188, 1.0, 0.2188, 1.0, 0.1875, 1.0, 0.5938, 1.0, 0.625, 1.0, 0.625, 1.0, 0.5938, 1.0, 0.1562, 1.0, 0.1875, 1.0, 0.1875, 1.0, 0.1562, 1.0, 0.5625, 1.0, 0.5938, 1.0, 0.5938, 1.0, 0.5625, 1.0, 0.125, 1.0, 0.1562, 1.0, 0.1562, 1.0, 0.125, 1.0, 0.5312, 1.0, 0.5625, 1.0, 0.5625, 1.0, 0.5312, 1.0, 0.9688, 1.0, 1.0, 1.0, 1.0, 1.0, 0.9688, 1.0, 0.9688, 1.0, 1.0, 1.0, 0.9999, 1.0, 0.9689, 1.0, 0.9689, 1.0, 0.9999, 1.0, 0.9997, 1.0, 0.9691, 1.0, 0.9691, 1.0, 0.9997, 1.0, 0.9994, 1.0, 0.9693, 1.0, 0.296, 0.4855, 0.2508, 0.4899, 0.25, 0.4772, 0.2943, 0.4728, 0.2943, 0.4728, 0.25, 0.4772, 0.25, 0.4722, 0.2933, 0.4679, 0.2933, 0.4679, 0.25, 0.4722, 0.25, 0.4668, 0.2923, 0.4626, 0.2923, 0.4626, 0.25, 0.4668, 0.25, 0.4611, 0.2912, 0.4571, 0.9375, 1.0, 0.9687, 1.0, 0.9687, 1.0, 0.9375, 1.0, 0.9375, 1.0, 0.9687, 1.0, 0.9686, 1.0, 0.9376, 1.0, 0.9376, 1.0, 0.9686, 1.0, 0.9684, 1.0, 0.9378, 1.0, 0.9378, 1.0, 0.9684, 1.0, 0.9682, 1.0, 0.9381, 1.0, 0.3411, 0.472, 0.2976, 0.4851, 0.2943, 0.4728, 0.3369, 0.4599, 0.3369, 0.4599, 0.2943, 0.4728, 0.2933, 0.4679, 0.335, 0.4553, 0.335, 0.4553, 0.2933, 0.4679, 0.2923, 0.4626, 0.3329, 0.4503, 0.3329, 0.4503, 0.2923, 0.4626, 0.2912, 0.4571, 0.3308, 0.4451, 0.9062, 1.0, 0.9375, 1.0, 0.9375, 1.0, 0.9063, 1.0, 0.9063, 1.0, 0.9375, 1.0, 0.9374, 1.0, 0.9064, 1.0, 0.9064, 1.0, 0.9374, 1.0, 0.9372, 1.0, 0.9066, 1.0, 0.9066, 1.0, 0.9372, 1.0, 0.9369, 1.0, 0.9068, 1.0, 0.3826, 0.4499, 0.3426, 0.4713, 0.3369, 0.4599, 0.3762, 0.4389, 0.3762, 0.4389, 0.3369, 0.4599, 0.335, 0.4553, 0.3734, 0.4347, 0.3734, 0.4347, 0.335, 0.4553, 0.3329, 0.4503, 0.3704, 0.4302, 0.3704, 0.4302, 0.3329, 0.4503, 0.3308, 0.4451, 0.3673, 0.4255, 0.875, 1.0, 0.9062, 1.0, 0.9062, 1.0, 0.875, 1.0, 0.875, 1.0, 0.9062, 1.0, 0.9061, 1.0, 0.8751, 1.0, 0.8751, 1.0, 0.9061, 1.0, 0.9059, 1.0, 0.8753, 1.0, 0.8753, 1.0, 0.9059, 1.0, 0.9057, 1.0, 0.8756, 1.0, 0.4191, 0.4202, 0.384, 0.449, 0.3762, 0.4389, 0.4106, 0.4106, 0.4106, 0.4106, 0.3762, 0.4389, 0.3734, 0.4347, 0.4071, 0.4071, 0.4071, 0.4071, 0.3734, 0.4347, 0.3704, 0.4302, 0.4033, 0.4033, 0.4033, 0.4033, 0.3704, 0.4302, 0.3673, 0.4255, 0.3993, 0.3993, 0.8438, 1.0, 0.875, 1.0, 0.875, 1.0, 0.8438, 1.0, 0.8438, 1.0, 0.875, 1.0, 0.8749, 1.0, 0.8439, 1.0, 0.8439, 1.0, 0.8749, 1.0, 0.8747, 1.0, 0.8441, 1.0, 0.8441, 1.0, 0.8747, 1.0, 0.8744, 1.0, 0.8443, 1.0, 0.449, 0.384, 0.4202, 0.4191, 0.4106, 0.4106, 0.4389, 0.3762, 0.4389, 0.3762, 0.4106, 0.4106, 0.4071, 0.4071, 0.4347, 0.3734, 0.4347, 0.3734, 0.4071, 0.4071, 0.4033, 0.4033, 0.4302, 0.3704, 0.4302, 0.3704, 0.4033, 0.4033, 0.3993, 0.3993, 0.4255, 0.3673, 0.8125, 1.0, 0.8438, 1.0, 0.8437, 1.0, 0.8125, 1.0, 0.8125, 1.0, 0.8437, 1.0, 0.8436, 1.0, 0.8126, 1.0, 0.8126, 1.0, 0.8436, 1.0, 0.8434, 1.0, 0.8128, 1.0, 0.8128, 1.0, 0.8434, 1.0, 0.8432, 1.0, 0.8131, 1.0, 0.4713, 0.3426, 0.4499, 0.3826, 0.4389, 0.3762, 0.4599, 0.3369, 0.4599, 0.3369, 0.4389, 0.3762, 0.4347, 0.3734, 0.4553, 0.335, 0.4553, 0.335, 0.4347, 0.3734, 0.4302, 0.3704, 0.4503, 0.3329, 0.4503, 0.3329, 0.4302, 0.3704, 0.4255, 0.3673, 0.4451, 0.3308, 0.7812, 1.0, 0.8125, 1.0, 0.8125, 1.0, 0.7813, 1.0, 0.7813, 1.0, 0.8125, 1.0, 0.8124, 1.0, 0.7814, 1.0, 0.7814, 1.0, 0.8124, 1.0, 0.8122, 1.0, 0.7816, 1.0, 0.7816, 1.0, 0.8122, 1.0, 0.8119, 1.0, 0.7818, 1.0, 0.4851, 0.2976, 0.472, 0.3411, 0.4599, 0.3369, 0.4728, 0.2943, 0.4728, 0.2943, 0.4599, 0.3369, 0.4553, 0.335, 0.4679, 0.2933, 0.4679, 0.2933, 0.4553, 0.335, 0.4503, 0.3329, 0.4626, 0.2923, 0.4626, 0.2923, 0.4503, 0.3329, 0.4451, 0.3308, 0.4571, 0.2912, 0.75, 1.0, 0.7812, 1.0, 0.7812, 1.0, 0.75, 1.0, 0.75, 1.0, 0.7812, 1.0, 0.7811, 1.0, 0.7501, 1.0, 0.7501, 1.0, 0.7811, 1.0, 0.7809, 1.0, 0.7503, 1.0, 0.7503, 1.0, 0.7809, 1.0, 0.7807, 1.0, 0.7506, 1.0, 0.4899, 0.2508, 0.4855, 0.296, 0.4728, 0.2943, 0.4772, 0.25, 0.4772, 0.25, 0.4728, 0.2943, 0.4679, 0.2933, 0.4722, 0.25, 0.4722, 0.25, 0.4679, 0.2933, 0.4626, 0.2923, 0.4668, 0.25, 0.4668, 0.25, 0.4626, 0.2923, 0.4571, 0.2912, 0.4611, 0.25, 0.7188, 1.0, 0.75, 1.0, 0.75, 1.0, 0.7188, 1.0, 0.7188, 1.0, 0.75, 1.0, 0.7499, 1.0, 0.7189, 1.0, 0.7189, 1.0, 0.7499, 1.0, 0.7497, 1.0, 0.7191, 1.0, 0.7191, 1.0, 0.7497, 1.0, 0.7494, 1.0, 0.7193, 1.0, 0.4855, 0.204, 0.4899, 0.2492, 0.4772, 0.25, 0.4728, 0.2057, 0.4728, 0.2057, 0.4772, 0.25, 0.4722, 0.25, 0.4679, 0.2067, 0.4679, 0.2067, 0.4722, 0.25, 0.4668, 0.25, 0.4626, 0.2077, 0.4626, 0.2077, 0.4668, 0.25, 0.4611, 0.25, 0.4571, 0.2088, 0.6875, 1.0, 0.7188, 1.0, 0.7187, 1.0, 0.6875, 1.0, 0.6875, 1.0, 0.7187, 1.0, 0.7186, 1.0, 0.6876, 1.0, 0.6876, 1.0, 0.7186, 1.0, 0.7184, 1.0, 0.6878, 1.0, 0.6878, 1.0, 0.7184, 1.0, 0.7182, 1.0, 0.6881, 1.0, 0.472, 0.1589, 0.4851, 0.2024, 0.4728, 0.2057, 0.4599, 0.1631, 0.4599, 0.1631, 0.4728, 0.2057, 0.4679, 0.2067, 0.4553, 0.165, 0.4553, 0.165, 0.4679, 0.2067, 0.4626, 0.2077, 0.4503, 0.1671, 0.4503, 0.1671, 0.4626, 0.2077, 0.4571, 0.2088, 0.4451, 0.1692, 0.6562, 1.0, 0.6875, 1.0, 0.6875, 1.0, 0.6563, 1.0, 0.6563, 1.0, 0.6875, 1.0, 0.6874, 1.0, 0.6564, 1.0, 0.6564, 1.0, 0.6874, 1.0, 0.6872, 1.0, 0.6566, 1.0, 0.6566, 1.0, 0.6872, 1.0, 0.6869, 1.0, 0.6568, 1.0, 0.4499, 0.1174, 0.4713, 0.1574, 0.4599, 0.1631, 0.4389, 0.1238, 0.4389, 0.1238, 0.4599, 0.1631, 0.4553, 0.165, 0.4347, 0.1266, 0.4347, 0.1266, 0.4553, 0.165, 0.4503, 0.1671, 0.4302, 0.1296, 0.4302, 0.1296, 0.4503, 0.1671, 0.4451, 0.1692, 0.4255, 0.1327, 0.625, 1.0, 0.6562, 1.0, 0.6562, 1.0, 0.625, 1.0, 0.625, 1.0, 0.6562, 1.0, 0.6561, 1.0, 0.6251, 1.0, 0.6251, 1.0, 0.6561, 1.0, 0.6559, 1.0, 0.6253, 1.0, 0.6253, 1.0, 0.6559, 1.0, 0.6557, 1.0, 0.6256, 1.0, 0.4202, 0.08094, 0.449, 0.116, 0.4389, 0.1238, 0.4106, 0.08937, 0.4106, 0.08937, 0.4389, 0.1238, 0.4347, 0.1266, 0.4071, 0.0929, 0.4071, 0.0929, 0.4347, 0.1266, 0.4302, 0.1296, 0.4033, 0.09673, 0.4033, 0.09673, 0.4302, 0.1296, 0.4255, 0.1327, 0.3993, 0.1007, 0.5938, 1.0, 0.625, 1.0, 0.625, 1.0, 0.5938, 1.0, 0.5938, 1.0, 0.625, 1.0, 0.6249, 1.0, 0.5939, 1.0, 0.5939, 1.0, 0.6249, 1.0, 0.6247, 1.0, 0.5941, 1.0, 0.5941, 1.0, 0.6247, 1.0, 0.6244, 1.0, 0.5943, 1.0, 0.384, 0.05097, 0.4191, 0.07977, 0.4106, 0.08937, 0.3762, 0.06112, 0.3762, 0.06112, 0.4106, 0.08937, 0.4071, 0.0929, 0.3734, 0.06527, 0.3734, 0.06527, 0.4071, 0.0929, 0.4033, 0.09673, 0.3704, 0.06977, 0.3704, 0.06977, 0.4033, 0.09673, 0.3993, 0.1007, 0.3673, 0.07446, 0.5625, 1.0, 0.5938, 1.0, 0.5937, 1.0, 0.5625, 1.0, 0.5625, 1.0, 0.5937, 1.0, 0.5936, 1.0, 0.5626, 1.0, 0.5626, 1.0, 0.5936, 1.0, 0.5934, 1.0, 0.5628, 1.0, 0.5628, 1.0, 0.5934, 1.0, 0.5932, 1.0, 0.5631, 1.0, 0.3426, 0.02866, 0.3826, 0.05006, 0.3762, 0.06112, 0.3369, 0.04013, 0.3369, 0.04013, 0.3762, 0.06112, 0.3734, 0.06527, 0.335, 0.04474, 0.335, 0.04474, 0.3734, 0.06527, 0.3704, 0.06977, 0.3329, 0.04974, 0.3329, 0.04974, 0.3704, 0.06977, 0.3673, 0.07446, 0.3308, 0.05495, 0.5312, 1.0, 0.5625, 1.0, 0.5625, 1.0, 0.5313, 1.0, 0.5313, 1.0, 0.5625, 1.0, 0.5624, 1.0, 0.5314, 1.0, 0.5314, 1.0, 0.5624, 1.0, 0.5622, 1.0, 0.5316, 1.0, 0.5316, 1.0, 0.5622, 1.0, 0.5619, 1.0, 0.5318, 1.0, 0.2976, 0.01485, 0.3411, 0.02803, 0.3369, 0.04013, 0.2943, 0.0272, 0.2943, 0.0272, 0.3369, 0.04013, 0.335, 0.04474, 0.2933, 0.03209, 0.2933, 0.03209, 0.335, 0.04474, 0.3329, 0.04974, 0.2923, 0.03741, 0.2923, 0.03741, 0.3329, 0.04974, 0.3308, 0.05495, 0.2912, 0.04293, 0.5, 1.0, 0.5312, 1.0, 0.5312, 1.0, 0.5, 1.0, 0.5, 1.0, 0.5312, 1.0, 0.5311, 1.0, 0.5001, 1.0, 0.5001, 1.0, 0.5311, 1.0, 0.5309, 1.0, 0.5003, 1.0, 0.5003, 1.0, 0.5309, 1.0, 0.5307, 1.0, 0.5006, 1.0, 0.2508, 0.01008, 0.296, 0.01453, 0.2943, 0.0272, 0.25, 0.02283, 0.25, 0.02283, 0.2943, 0.0272, 0.2933, 0.03209, 0.25, 0.02783, 0.25, 0.02783, 0.2933, 0.03209, 0.2923, 0.03741, 0.25, 0.03324, 0.25, 0.03324, 0.2923, 0.03741, 0.2912, 0.04293, 0.25, 0.03888, 0.4688, 1.0, 0.5, 1.0, 0.5, 1.0, 0.4688, 1.0, 0.4688, 1.0, 0.5, 1.0, 0.4999, 1.0, 0.4689, 1.0, 0.4689, 1.0, 0.4999, 1.0, 0.4997, 1.0, 0.4691, 1.0, 0.4691, 1.0, 0.4997, 1.0, 0.4994, 1.0, 0.4693, 1.0, 0.204, 0.01453, 0.2492, 0.01008, 0.25, 0.02283, 0.2057, 0.0272, 0.2057, 0.0272, 0.25, 0.02283, 0.25, 0.02783, 0.2067, 0.03209, 0.2067, 0.03209, 0.25, 0.02783, 0.25, 0.03324, 0.2077, 0.03741, 0.2077, 0.03741, 0.25, 0.03324, 0.25, 0.03888, 0.2088, 0.04293, 0.4375, 1.0, 0.4688, 1.0, 0.4687, 1.0, 0.4375, 1.0, 0.4375, 1.0, 0.4687, 1.0, 0.4686, 1.0, 0.4376, 1.0, 0.4376, 1.0, 0.4686, 1.0, 0.4684, 1.0, 0.4378, 1.0, 0.4378, 1.0, 0.4684, 1.0, 0.4682, 1.0, 0.4381, 1.0, 0.1589, 0.02803, 0.2024, 0.01485, 0.2057, 0.0272, 0.1631, 0.04013, 0.1631, 0.04013, 0.2057, 0.0272, 0.2067, 0.03209, 0.165, 0.04474, 0.165, 0.04474, 0.2067, 0.03209, 0.2077, 0.03741, 0.1671, 0.04974, 0.1671, 0.04974, 0.2077, 0.03741, 0.2088, 0.04293, 0.1692, 0.05495, 0.4062, 1.0, 0.4375, 1.0, 0.4375, 1.0, 0.4063, 1.0, 0.4063, 1.0, 0.4375, 1.0, 0.4374, 1.0, 0.4064, 1.0, 0.4064, 1.0, 0.4374, 1.0, 0.4372, 1.0, 0.4066, 1.0, 0.4066, 1.0, 0.4372, 1.0, 0.4369, 1.0, 0.4068, 1.0, 0.1174, 0.05006, 0.1574, 0.02866, 0.1631, 0.04013, 0.1238, 0.06112, 0.1238, 0.06112, 0.1631, 0.04013, 0.165, 0.04474, 0.1266, 0.06527, 0.1266, 0.06527, 0.165, 0.04474, 0.1671, 0.04974, 0.1296, 0.06977, 0.1296, 0.06977, 0.1671, 0.04974, 0.1692, 0.05495, 0.1327, 0.07446, 0.375, 1.0, 0.4062, 1.0, 0.4062, 1.0, 0.375, 1.0, 0.375, 1.0, 0.4062, 1.0, 0.4061, 1.0, 0.3751, 1.0, 0.3751, 1.0, 0.4061, 1.0, 0.4059, 1.0, 0.3753, 1.0, 0.3753, 1.0, 0.4059, 1.0, 0.4057, 1.0, 0.3756, 1.0, 0.08094, 0.07977, 0.116, 0.05097, 0.1238, 0.06112, 0.08937, 0.08937, 0.08937, 0.08937, 0.1238, 0.06112, 0.1266, 0.06527, 0.0929, 0.0929, 0.0929, 0.0929, 0.1266, 0.06527, 0.1296, 0.06977, 0.09673, 0.09673, 0.09673, 0.09673, 0.1296, 0.06977, 0.1327, 0.07446, 0.1007, 0.1007, 0.3438, 1.0, 0.375, 1.0, 0.375, 1.0, 0.3438, 1.0, 0.3438, 1.0, 0.375, 1.0, 0.3749, 1.0, 0.3439, 1.0, 0.3439, 1.0, 0.3749, 1.0, 0.3747, 1.0, 0.3441, 1.0, 0.3441, 1.0, 0.3747, 1.0, 0.3744, 1.0, 0.3443, 1.0, 0.05097, 0.116, 0.07977, 0.08094, 0.08937, 0.08937, 0.06112, 0.1238, 0.06112, 0.1238, 0.08937, 0.08937, 0.0929, 0.0929, 0.06527, 0.1266, 0.06527, 0.1266, 0.0929, 0.0929, 0.09673, 0.09673, 0.06977, 0.1296, 0.06977, 0.1296, 0.09673, 0.09673, 0.1007, 0.1007, 0.07446, 0.1327, 0.3125, 1.0, 0.3438, 1.0, 0.3437, 1.0, 0.3125, 1.0, 0.3125, 1.0, 0.3437, 1.0, 0.3436, 1.0, 0.3126, 1.0, 0.3126, 1.0, 0.3436, 1.0, 0.3434, 1.0, 0.3128, 1.0, 0.3128, 1.0, 0.3434, 1.0, 0.3432, 1.0, 0.3131, 1.0, 0.02866, 0.1574, 0.05006, 0.1174, 0.06112, 0.1238, 0.04013, 0.1631, 0.04013, 0.1631, 0.06112, 0.1238, 0.06527, 0.1266, 0.04474, 0.165, 0.04474, 0.165, 0.06527, 0.1266, 0.06977, 0.1296, 0.04974, 0.1671, 0.04974, 0.1671, 0.06977, 0.1296, 0.07446, 0.1327, 0.05495, 0.1692, 0.2812, 1.0, 0.3125, 1.0, 0.3125, 1.0, 0.2813, 1.0, 0.2813, 1.0, 0.3125, 1.0, 0.3124, 1.0, 0.2814, 1.0, 0.2814, 1.0, 0.3124, 1.0, 0.3122, 1.0, 0.2816, 1.0, 0.2816, 1.0, 0.3122, 1.0, 0.3119, 1.0, 0.2818, 1.0, 0.01485, 0.2024, 0.02803, 0.1589, 0.04013, 0.1631, 0.0272, 0.2057, 0.0272, 0.2057, 0.04013, 0.1631, 0.04474, 0.165, 0.03209, 0.2067, 0.03209, 0.2067, 0.04474, 0.165, 0.04974, 0.1671, 0.03741, 0.2077, 0.03741, 0.2077, 0.04974, 0.1671, 0.05495, 0.1692, 0.04293, 0.2088, 0.25, 1.0, 0.2812, 1.0, 0.2812, 1.0, 0.25, 1.0, 0.25, 1.0, 0.2812, 1.0, 0.2811, 1.0, 0.2501, 1.0, 0.2501, 1.0, 0.2811, 1.0, 0.2809, 1.0, 0.2503, 1.0, 0.2503, 1.0, 0.2809, 1.0, 0.2807, 1.0, 0.2506, 1.0, 0.01008, 0.2492, 0.01453, 0.204, 0.0272, 0.2057, 0.02283, 0.25, 0.02283, 0.25, 0.0272, 0.2057, 0.03209, 0.2067, 0.02783, 0.25, 0.02783, 0.25, 0.03209, 0.2067, 0.03741, 0.2077, 0.03324, 0.25, 0.03324, 0.25, 0.03741, 0.2077, 0.04293, 0.2088, 0.03888, 0.25, 0.2188, 1.0, 0.25, 1.0, 0.25, 1.0, 0.2188, 1.0, 0.2188, 1.0, 0.25, 1.0, 0.2499, 1.0, 0.2189, 1.0, 0.2189, 1.0, 0.2499, 1.0, 0.2497, 1.0, 0.2191, 1.0, 0.2191, 1.0, 0.2497, 1.0, 0.2494, 1.0, 0.2193, 1.0, 0.01453, 0.296, 0.01008, 0.2508, 0.02283, 0.25, 0.0272, 0.2943, 0.0272, 0.2943, 0.02283, 0.25, 0.02783, 0.25, 0.03209, 0.2933, 0.03209, 0.2933, 0.02783, 0.25, 0.03324, 0.25, 0.03741, 0.2923, 0.03741, 0.2923, 0.03324, 0.25, 0.03888, 0.25, 0.04293, 0.2912, 0.1875, 1.0, 0.2188, 1.0, 0.2187, 1.0, 0.1875, 1.0, 0.1875, 1.0, 0.2187, 1.0, 0.2186, 1.0, 0.1876, 1.0, 0.1876, 1.0, 0.2186, 1.0, 0.2184, 1.0, 0.1878, 1.0, 0.1878, 1.0, 0.2184, 1.0, 0.2182, 1.0, 0.1881, 1.0, 0.02803, 0.3411, 0.01485, 0.2976, 0.0272, 0.2943, 0.04013, 0.3369, 0.04013, 0.3369, 0.0272, 0.2943, 0.03209, 0.2933, 0.04474, 0.335, 0.04474, 0.335, 0.03209, 0.2933, 0.03741, 0.2923, 0.04974, 0.3329, 0.04974, 0.3329, 0.03741, 0.2923, 0.04293, 0.2912, 0.05495, 0.3308, 0.1562, 1.0, 0.1875, 1.0, 0.1875, 1.0, 0.1563, 1.0, 0.1563, 1.0, 0.1875, 1.0, 0.1874, 1.0, 0.1564, 1.0, 0.1564, 1.0, 0.1874, 1.0, 0.1872, 1.0, 0.1566, 1.0, 0.1566, 1.0, 0.1872, 1.0, 0.1869, 1.0, 0.1568, 1.0, 0.05006, 0.3826, 0.02866, 0.3426, 0.04013, 0.3369, 0.06112, 0.3762, 0.06112, 0.3762, 0.04013, 0.3369, 0.04474, 0.335, 0.06527, 0.3734, 0.06527, 0.3734, 0.04474, 0.335, 0.04974, 0.3329, 0.06977, 0.3704, 0.06977, 0.3704, 0.04974, 0.3329, 0.05495, 0.3308, 0.07446, 0.3673, 0.125, 1.0, 0.1562, 1.0, 0.1562, 1.0, 0.125, 1.0, 0.125, 1.0, 0.1562, 1.0, 0.1561, 1.0, 0.1251, 1.0, 0.1251, 1.0, 0.1561, 1.0, 0.1559, 1.0, 0.1253, 1.0, 0.1253, 1.0, 0.1559, 1.0, 0.1557, 1.0, 0.1256, 1.0, 0.07977, 0.4191, 0.05097, 0.384, 0.06112, 0.3762, 0.08937, 0.4106, 0.08937, 0.4106, 0.06112, 0.3762, 0.06527, 0.3734, 0.0929, 0.4071, 0.0929, 0.4071, 0.06527, 0.3734, 0.06977, 0.3704, 0.09673, 0.4033, 0.09673, 0.4033, 0.06977, 0.3704, 0.07446, 0.3673, 0.1007, 0.3993, 0.09375, 1.0, 0.125, 1.0, 0.125, 1.0, 0.09379, 1.0, 0.09379, 1.0, 0.125, 1.0, 0.1249, 1.0, 0.09389, 1.0, 0.09389, 1.0, 0.1249, 1.0, 0.1247, 1.0, 0.09407, 1.0, 0.09407, 1.0, 0.1247, 1.0, 0.1244, 1.0, 0.0943, 1.0, 0.116, 0.449, 0.08094, 0.4202, 0.08937, 0.4106, 0.1238, 0.4389, 0.1238, 0.4389, 0.08937, 0.4106, 0.0929, 0.4071, 0.1266, 0.4347, 0.1266, 0.4347, 0.0929, 0.4071, 0.09673, 0.4033, 0.1296, 0.4302, 0.1296, 0.4302, 0.09673, 0.4033, 0.1007, 0.3993, 0.1327, 0.4255, 0.0625, 1.0, 0.09375, 1.0, 0.09371, 1.0, 0.06254, 1.0, 0.06254, 1.0, 0.09371, 1.0, 0.09361, 1.0, 0.06264, 1.0, 0.06264, 1.0, 0.09361, 1.0, 0.09343, 1.0, 0.06282, 1.0, 0.06282, 1.0, 0.09343, 1.0, 0.0932, 1.0, 0.06305, 1.0, 0.1574, 0.4713, 0.1174, 0.4499, 0.1238, 0.4389, 0.1631, 0.4599, 0.1631, 0.4599, 0.1238, 0.4389, 0.1266, 0.4347, 0.165, 0.4553, 0.165, 0.4553, 0.1266, 0.4347, 0.1296, 0.4302, 0.1671, 0.4503, 0.1671, 0.4503, 0.1296, 0.4302, 0.1327, 0.4255, 0.1692, 0.4451, 0.03125, 1.0, 0.0625, 1.0, 0.06246, 1.0, 0.03129, 1.0, 0.03129, 1.0, 0.06246, 1.0, 0.06236, 1.0, 0.03139, 1.0, 0.03139, 1.0, 0.06236, 1.0, 0.06218, 1.0, 0.03157, 1.0, 0.03157, 1.0, 0.06218, 1.0, 0.06195, 1.0, 0.0318, 1.0, 0.2024, 0.4851, 0.1589, 0.472, 0.1631, 0.4599, 0.2057, 0.4728, 0.2057, 0.4728, 0.1631, 0.4599, 0.165, 0.4553, 0.2067, 0.4679, 0.2067, 0.4679, 0.165, 0.4553, 0.1671, 0.4503, 0.2077, 0.4626, 0.2077, 0.4626, 0.1671, 0.4503, 0.1692, 0.4451, 0.2088, 0.4571, -2.91e-11, 1.0, 0.03125, 1.0, 0.03121, 1.0, 3.612e-05, 1.0, 3.612e-05, 1.0, 0.03121, 1.0, 0.03111, 1.0, 0.0001431, 1.0, 0.0001431, 1.0, 0.03111, 1.0, 0.03093, 1.0, 0.0003168, 1.0, 0.0003168, 1.0, 0.03093, 1.0, 0.0307, 1.0, 0.0005506, 1.0, 0.2492, 0.4899, 0.204, 0.4855, 0.2057, 0.4728, 0.25, 0.4772, 0.25, 0.4772, 0.2057, 0.4728, 0.2067, 0.4679, 0.25, 0.4722, 0.25, 0.4722, 0.2067, 0.4679, 0.2077, 0.4626, 0.25, 0.4668, 0.25, 0.4668, 0.2077, 0.4626, 0.2088, 0.4571, 0.25, 0.4611, 0.2912, 0.4571, 0.25, 0.4611, 0.2088, 0.4571, 0.1692, 0.4451, 0.1327, 0.4255, 0.1007, 0.3993, 0.07446, 0.3673, 0.05495, 0.3308, 0.04293, 0.2912, 0.03888, 0.25, 0.04293, 0.2088, 0.05495, 0.1692, 0.07446, 0.1327, 0.1007, 0.1007, 0.1327, 0.07446, 0.1692, 0.05495, 0.2088, 0.04293, 0.25, 0.03888, 0.2912, 0.04293, 0.3308, 0.05495, 0.3673, 0.07446, 0.3993, 0.1007, 0.4255, 0.1327, 0.4451, 0.1692, 0.4571, 0.2088, 0.4611, 0.25, 0.4571, 0.2912, 0.4451, 0.3308, 0.4255, 0.3673, 0.3993, 0.3993, 0.3673, 0.4255, 0.3308, 0.4451])
me_cylinder.use_remesh_fix_poles = True
me_cylinder.use_remesh_preserve_attributes = False
me_cylinder.update()
me_cylinder_002 = bpy.data.meshes.new('Cylinder.002')
me_cylinder_002.from_pydata([(0.0, 1.0, 1.0), (0.1951, 0.9808, 1.0), (0.3827, 0.9239, 1.0), (0.5556, 0.8315, 1.0), (0.7071, 0.7071, 1.0), (0.8315, 0.5556, 1.0), (0.9239, 0.3827, 1.0), (0.9808, 0.1951, 1.0), (1.0, -4.371e-08, 1.0), (0.9808, -0.1951, 1.0), (0.9239, -0.3827, 1.0), (0.8315, -0.5556, 1.0), (0.7071, -0.7071, 1.0), (0.5556, -0.8315, 1.0), (0.3827, -0.9239, 1.0), (0.1951, -0.9808, 1.0), (-8.742e-08, -1.0, 1.0), (-0.1951, -0.9808, 1.0), (-0.3827, -0.9239, 1.0), (-0.5556, -0.8315, 1.0), (-0.7071, -0.7071, 1.0), (-0.8315, -0.5556, 1.0), (-0.9239, -0.3827, 1.0), (-0.9808, -0.1951, 1.0), (-1.0, 1.192e-08, 1.0), (-0.9808, 0.1951, 1.0), (-0.9239, 0.3827, 1.0), (-0.8315, 0.5556, 1.0), (-0.7071, 0.7071, 1.0), (-0.5556, 0.8315, 1.0), (-0.3827, 0.9239, 1.0), (-0.1951, 0.9808, 1.0), (-8.77e-08, 0.4903, -0.841), (0.0, 1.0, -0.603), (0.09566, 0.4809, -0.841), (0.1951, 0.9808, -0.603), (0.1876, 0.453, -0.841), (0.3827, 0.9239, -0.603), (0.2724, 0.4077, -0.841), (0.5556, 0.8315, -0.603), (0.3467, 0.3467, -0.841), (0.7071, 0.7071, -0.603), (0.4077, 0.2724, -0.841), (0.8315, 0.5556, -0.603), (0.453, 0.1876, -0.841), (0.9239, 0.3827, -0.603), (0.4809, 0.09566, -0.841), (0.9808, 0.1951, -0.603), (0.4903, -1.489e-08, -0.841), (1.0, -4.371e-08, -0.603), (0.4809, -0.09566, -0.841), (0.9808, -0.1951, -0.603), (0.453, -0.1876, -0.841), (0.9239, -0.3827, -0.603), (0.4077, -0.2724, -0.841), (0.8315, -0.5556, -0.603), (0.3467, -0.3467, -0.841), (0.7071, -0.7071, -0.603), (0.2724, -0.4077, -0.841), (0.5556, -0.8315, -0.603), (0.1876, -0.453, -0.841), (0.3827, -0.9239, -0.603), (0.09566, -0.4809, -0.841), (0.1951, -0.9808, -0.603), (5.887e-09, -0.4903, -0.841), (-8.742e-08, -1.0, -0.603), (-0.09566, -0.4809, -0.841), (-0.1951, -0.9808, -0.603), (-0.1876, -0.453, -0.841), (-0.3827, -0.9239, -0.603), (-0.2724, -0.4077, -0.841), (-0.5556, -0.8315, -0.603), (-0.3467, -0.3467, -0.841), (-0.7071, -0.7071, -0.603), (-0.4077, -0.2724, -0.841), (-0.8315, -0.5556, -0.603), (-0.453, -0.1876, -0.841), (-0.9239, -0.3827, -0.603), (-0.4809, -0.09566, -0.841), (-0.9808, -0.1951, -0.603), (-0.4903, 1.449e-08, -0.841), (-1.0, 1.192e-08, -0.603), (-0.4809, 0.09566, -0.841), (-0.9808, 0.1951, -0.603), (-0.453, 0.1876, -0.841), (-0.9239, 0.3827, -0.603), (-0.4077, 0.2724, -0.841), (-0.8315, 0.5556, -0.603), (-0.3467, 0.3467, -0.841), (-0.7071, 0.7071, -0.603), (-0.2724, 0.4077, -0.841), (-0.5556, 0.8315, -0.603), (-0.1876, 0.453, -0.841), (-0.3827, 0.9239, -0.603), (-0.09566, 0.4809, -0.841), (-0.1951, 0.9808, -0.603), (0.1173, 0.5896, -1.0), (-1.043e-07, 0.6011, -1.0), (0.23, 0.5554, -1.0), (0.334, 0.4998, -1.0), (0.425, 0.425, -1.0), (0.4998, 0.334, -1.0), (0.5554, 0.23, -1.0), (0.5896, 0.1173, -1.0), (0.6011, -2.235e-08, -1.0), (0.5896, -0.1173, -1.0), (0.5554, -0.23, -1.0), (0.4998, -0.334, -1.0), (0.425, -0.425, -1.0), (0.334, -0.4998, -1.0), (0.23, -0.5554, -1.0), (0.1173, -0.5896, -1.0), (-3.353e-08, -0.6011, -1.0), (-0.1173, -0.5896, -1.0), (-0.23, -0.5554, -1.0), (-0.334, -0.4998, -1.0), (-0.425, -0.425, -1.0), (-0.4998, -0.334, -1.0), (-0.5554, -0.23, -1.0), (-0.5896, -0.1173, -1.0), (-0.6011, 1.118e-08, -1.0), (-0.5896, 0.1173, -1.0), (-0.5554, 0.23, -1.0), (-0.4998, 0.334, -1.0), (-0.425, 0.425, -1.0), (-0.334, 0.4998, -1.0), (-0.23, 0.5554, -1.0), (-0.1173, 0.5896, -1.0), (0.1716, 0.8628, 1.119), (0.1951, 0.9808, 0.9994), (0.1762, 0.8858, 1.117), (0.1806, 0.9079, 1.11), (0.1847, 0.9283, 1.099), (0.1882, 0.9462, 1.084), (0.1911, 0.9609, 1.066), (0.1933, 0.9718, 1.045), (0.1946, 0.9785, 1.023), (-1.75e-10, 1.0, 0.9994), (4.657e-09, 0.8797, 1.119), (6.17e-09, 0.9977, 1.023), (1.106e-08, 0.9908, 1.045), (1.432e-08, 0.9797, 1.066), (1.595e-08, 0.9648, 1.084), (1.572e-08, 0.9465, 1.099), (1.374e-08, 0.9257, 1.11), (9.954e-09, 0.9032, 1.117), (0.3366, 0.8127, 1.119), (0.3827, 0.9239, 0.9994), (0.3456, 0.8344, 1.117), (0.3543, 0.8553, 1.11), (0.3622, 0.8745, 1.099), (0.3692, 0.8913, 1.084), (0.3749, 0.9051, 1.066), (0.3792, 0.9154, 1.045), (0.3818, 0.9217, 1.023), (0.4887, 0.7314, 1.119), (0.5556, 0.8315, 0.9994), (0.5018, 0.7509, 1.117), (0.5143, 0.7697, 1.11), (0.5259, 0.787, 1.099), (0.536, 0.8022, 1.084), (0.5443, 0.8146, 1.066), (0.5505, 0.8239, 1.045), (0.5543, 0.8295, 1.023), (0.622, 0.622, 1.119), (0.7071, 0.7071, 0.9994), (0.6386, 0.6386, 1.117), (0.6546, 0.6546, 1.11), (0.6693, 0.6693, 1.099), (0.6822, 0.6822, 1.084), (0.6928, 0.6928, 1.066), (0.7006, 0.7006, 1.045), (0.7055, 0.7055, 1.023), (0.7314, 0.4887, 1.119), (0.8315, 0.5556, 0.9994), (0.7509, 0.5018, 1.117), (0.7697, 0.5143, 1.11), (0.787, 0.5259, 1.099), (0.8022, 0.536, 1.084), (0.8146, 0.5443, 1.066), (0.8239, 0.5505, 1.045), (0.8295, 0.5543, 1.023), (0.8127, 0.3366, 1.119), (0.9239, 0.3827, 0.9994), (0.8344, 0.3456, 1.117), (0.8553, 0.3543, 1.11), (0.8745, 0.3622, 1.099), (0.8913, 0.3692, 1.084), (0.9051, 0.3749, 1.066), (0.9154, 0.3792, 1.045), (0.9217, 0.3818, 1.023), (0.8628, 0.1716, 1.119), (0.9808, 0.1951, 0.9994), (0.8858, 0.1762, 1.117), (0.9079, 0.1806, 1.11), (0.9283, 0.1847, 1.099), (0.9462, 0.1882, 1.084), (0.9609, 0.1911, 1.066), (0.9718, 0.1933, 1.045), (0.9785, 0.1946, 1.023), (0.8797, -3.632e-08, 1.119), (1.0, -4.371e-08, 0.9994), (0.9032, -3.772e-08, 1.117), (0.9257, -3.912e-08, 1.11), (0.9465, -4.051e-08, 1.099), (0.9648, -4.156e-08, 1.084), (0.9797, -4.249e-08, 1.066), (0.9908, -4.313e-08, 1.045), (0.9977, -4.354e-08, 1.023), (0.8628, -0.1716, 1.119), (0.9808, -0.1951, 0.9994), (0.8858, -0.1762, 1.117), (0.9079, -0.1806, 1.11), (0.9283, -0.1847, 1.099), (0.9462, -0.1882, 1.084), (0.9609, -0.1911, 1.066), (0.9718, -0.1933, 1.045), (0.9785, -0.1946, 1.023), (0.8127, -0.3366, 1.119), (0.9239, -0.3827, 0.9994), (0.8344, -0.3456, 1.117), (0.8553, -0.3543, 1.11), (0.8745, -0.3622, 1.099), (0.8913, -0.3692, 1.084), (0.9051, -0.3749, 1.066), (0.9154, -0.3792, 1.045), (0.9217, -0.3818, 1.023), (0.7314, -0.4887, 1.119), (0.8315, -0.5556, 0.9994), (0.7509, -0.5018, 1.117), (0.7697, -0.5143, 1.11), (0.787, -0.5259, 1.099), (0.8022, -0.536, 1.084), (0.8146, -0.5443, 1.066), (0.8239, -0.5505, 1.045), (0.8295, -0.5543, 1.023), (0.622, -0.622, 1.119), (0.7071, -0.7071, 0.9994), (0.6386, -0.6386, 1.117), (0.6546, -0.6546, 1.11), (0.6693, -0.6693, 1.099), (0.6822, -0.6822, 1.084), (0.6928, -0.6928, 1.066), (0.7006, -0.7006, 1.045), (0.7055, -0.7055, 1.023), (0.4887, -0.7314, 1.119), (0.5556, -0.8315, 0.9994), (0.5018, -0.7509, 1.117), (0.5143, -0.7697, 1.11), (0.5259, -0.787, 1.099), (0.536, -0.8022, 1.084), (0.5443, -0.8146, 1.066), (0.5505, -0.8239, 1.045), (0.5543, -0.8295, 1.023), (0.3366, -0.8127, 1.119), (0.3827, -0.9239, 0.9994), (0.3456, -0.8344, 1.117), (0.3543, -0.8553, 1.11), (0.3622, -0.8745, 1.099), (0.3692, -0.8913, 1.084), (0.3749, -0.9051, 1.066), (0.3792, -0.9154, 1.045), (0.3818, -0.9217, 1.023), (0.1716, -0.8628, 1.119), (0.1951, -0.9808, 0.9994), (0.1762, -0.8858, 1.117), (0.1806, -0.9079, 1.11), (0.1847, -0.9283, 1.099), (0.1882, -0.9462, 1.084), (0.1911, -0.9609, 1.066), (0.1933, -0.9718, 1.045), (0.1946, -0.9785, 1.023), (-3.912e-08, -0.8797, 1.119), (-8.76e-08, -1.0, 0.9994), (-4.226e-08, -0.9032, 1.117), (-4.662e-08, -0.9257, 1.11), (-5.215e-08, -0.9465, 1.099), (-5.867e-08, -0.9648, 1.084), (-6.554e-08, -0.9797, 1.066), (-7.288e-08, -0.9908, 1.045), (-8.033e-08, -0.9977, 1.023), (-0.1716, -0.8628, 1.119), (-0.1951, -0.9808, 0.9994), (-0.1762, -0.8858, 1.117), (-0.1806, -0.9079, 1.11), (-0.1847, -0.9283, 1.099), (-0.1882, -0.9462, 1.084), (-0.1911, -0.9609, 1.066), (-0.1933, -0.9718, 1.045), (-0.1946, -0.9785, 1.023), (-0.3366, -0.8127, 1.119), (-0.3827, -0.9239, 0.9994), (-0.3456, -0.8344, 1.117), (-0.3543, -0.8553, 1.11), (-0.3622, -0.8745, 1.099), (-0.3692, -0.8913, 1.084), (-0.3749, -0.9051, 1.066), (-0.3792, -0.9154, 1.045), (-0.3818, -0.9217, 1.023), (-0.4887, -0.7314, 1.119), (-0.5556, -0.8315, 0.9994), (-0.5018, -0.7509, 1.117), (-0.5143, -0.7697, 1.11), (-0.5259, -0.787, 1.099), (-0.536, -0.8022, 1.084), (-0.5443, -0.8146, 1.066), (-0.5505, -0.8239, 1.045), (-0.5543, -0.8295, 1.023), (-0.622, -0.622, 1.119), (-0.7071, -0.7071, 0.9994), (-0.6386, -0.6386, 1.117), (-0.6546, -0.6546, 1.11), (-0.6693, -0.6693, 1.099), (-0.6822, -0.6822, 1.084), (-0.6928, -0.6928, 1.066), (-0.7006, -0.7006, 1.045), (-0.7055, -0.7055, 1.023), (-0.7314, -0.4887, 1.119), (-0.8315, -0.5556, 0.9994), (-0.7509, -0.5018, 1.117), (-0.7697, -0.5143, 1.11), (-0.787, -0.5259, 1.099), (-0.8022, -0.536, 1.084), (-0.8146, -0.5443, 1.066), (-0.8239, -0.5505, 1.045), (-0.8295, -0.5543, 1.023), (-0.8127, -0.3366, 1.119), (-0.9239, -0.3827, 0.9994), (-0.8344, -0.3456, 1.117), (-0.8553, -0.3543, 1.11), (-0.8745, -0.3622, 1.099), (-0.8913, -0.3692, 1.084), (-0.9051, -0.3749, 1.066), (-0.9154, -0.3792, 1.045), (-0.9217, -0.3818, 1.023), (-0.8628, -0.1716, 1.119), (-0.9808, -0.1951, 0.9994), (-0.8858, -0.1762, 1.117), (-0.9079, -0.1806, 1.11), (-0.9283, -0.1847, 1.099), (-0.9462, -0.1882, 1.084), (-0.9609, -0.1911, 1.066), (-0.9718, -0.1933, 1.045), (-0.9785, -0.1946, 1.023), (-0.8797, 1.211e-08, 1.119), (-1.0, 1.192e-08, 0.9994), (-0.9032, 1.205e-08, 1.117), (-0.9257, 1.199e-08, 1.11), (-0.9465, 1.199e-08, 1.099), (-0.9648, 1.187e-08, 1.084), (-0.9797, 1.187e-08, 1.066), (-0.9908, 1.193e-08, 1.045), (-0.9977, 1.187e-08, 1.023), (-0.8628, 0.1716, 1.119), (-0.9808, 0.1951, 0.9994), (-0.8858, 0.1762, 1.117), (-0.9079, 0.1806, 1.11), (-0.9283, 0.1847, 1.099), (-0.9462, 0.1882, 1.084), (-0.9609, 0.1911, 1.066), (-0.9718, 0.1933, 1.045), (-0.9785, 0.1946, 1.023), (-0.8127, 0.3366, 1.119), (-0.9239, 0.3827, 0.9994), (-0.8344, 0.3456, 1.117), (-0.8553, 0.3543, 1.11), (-0.8745, 0.3622, 1.099), (-0.8913, 0.3692, 1.084), (-0.9051, 0.3749, 1.066), (-0.9154, 0.3792, 1.045), (-0.9217, 0.3818, 1.023), (-0.7314, 0.4887, 1.119), (-0.8315, 0.5556, 0.9994), (-0.7509, 0.5018, 1.117), (-0.7697, 0.5143, 1.11), (-0.787, 0.5259, 1.099), (-0.8022, 0.536, 1.084), (-0.8146, 0.5443, 1.066), (-0.8239, 0.5505, 1.045), (-0.8295, 0.5543, 1.023), (-0.622, 0.622, 1.119), (-0.7071, 0.7071, 0.9994), (-0.6386, 0.6386, 1.117), (-0.6546, 0.6546, 1.11), (-0.6693, 0.6693, 1.099), (-0.6822, 0.6822, 1.084), (-0.6928, 0.6928, 1.066), (-0.7006, 0.7006, 1.045), (-0.7055, 0.7055, 1.023), (-0.4887, 0.7314, 1.119), (-0.5556, 0.8315, 0.9994), (-0.5018, 0.7509, 1.117), (-0.5143, 0.7697, 1.11), (-0.5259, 0.787, 1.099), (-0.536, 0.8022, 1.084), (-0.5443, 0.8146, 1.066), (-0.5505, 0.8239, 1.045), (-0.5543, 0.8295, 1.023), (-0.3366, 0.8127, 1.119), (-0.3827, 0.9239, 0.9994), (-0.3456, 0.8344, 1.117), (-0.3543, 0.8553, 1.11), (-0.3622, 0.8745, 1.099), (-0.3692, 0.8913, 1.084), (-0.3749, 0.9051, 1.066), (-0.3792, 0.9154, 1.045), (-0.3818, 0.9217, 1.023), (-0.1716, 0.8628, 1.119), (-0.1951, 0.9808, 0.9994), (-0.1762, 0.8858, 1.117), (-0.1806, 0.9079, 1.11), (-0.1847, 0.9283, 1.099), (-0.1882, 0.9462, 1.084), (-0.1911, 0.9609, 1.066), (-0.1933, 0.9718, 1.045), (-0.1946, 0.9785, 1.023)], [], [(95, 31, 0, 33), (37, 2, 3, 39), (39, 3, 4, 41), (41, 4, 5, 43), (43, 5, 6, 45), (45, 6, 7, 47), (47, 7, 8, 49), (49, 8, 9, 51), (51, 9, 10, 53), (53, 10, 11, 55), (55, 11, 12, 57), (57, 12, 13, 59), (59, 13, 14, 61), (61, 14, 15, 63), (63, 15, 16, 65), (65, 16, 17, 67), (67, 17, 18, 69), (69, 18, 19, 71), (71, 19, 20, 73), (73, 20, 21, 75), (75, 21, 22, 77), (77, 22, 23, 79), (79, 23, 24, 81), (81, 24, 25, 83), (83, 25, 26, 85), (85, 26, 27, 87), (87, 27, 28, 89), (89, 28, 29, 91), (91, 29, 30, 93), (93, 30, 31, 95), (0, 31, 408, 137), (35, 1, 2, 37), (33, 0, 1, 35), (33, 35, 96, 97), (35, 37, 98, 96), (37, 39, 99, 98), (39, 41, 100, 99), (41, 43, 101, 100), (43, 45, 102, 101), (45, 47, 103, 102), (47, 49, 104, 103), (49, 51, 105, 104), (51, 53, 106, 105), (53, 55, 107, 106), (55, 57, 108, 107), (57, 59, 109, 108), (59, 61, 110, 109), (61, 63, 111, 110), (63, 65, 112, 111), (65, 67, 113, 112), (67, 69, 114, 113), (69, 71, 115, 114), (71, 73, 116, 115), (73, 75, 117, 116), (75, 77, 118, 117), (77, 79, 119, 118), (79, 81, 120, 119), (81, 83, 121, 120), (83, 85, 122, 121), (85, 87, 123, 122), (87, 89, 124, 123), (89, 91, 125, 124), (91, 93, 126, 125), (93, 95, 127, 126), (95, 33, 97, 127), (32, 34, 36, 38, 40, 42, 44, 46, 48, 50, 52, 54, 56, 58, 60, 62, 64, 66, 68, 70, 72, 74, 76, 78, 80, 82, 84, 86, 88, 90, 92, 94), (34, 32, 97, 96), (36, 34, 96, 98), (38, 36, 98, 99), (40, 38, 99, 100), (42, 40, 100, 101), (44, 42, 101, 102), (46, 44, 102, 103), (48, 46, 103, 104), (50, 48, 104, 105), (52, 50, 105, 106), (54, 52, 106, 107), (56, 54, 107, 108), (58, 56, 108, 109), (60, 58, 109, 110), (62, 60, 110, 111), (64, 62, 111, 112), (66, 64, 112, 113), (68, 66, 113, 114), (70, 68, 114, 115), (72, 70, 115, 116), (74, 72, 116, 117), (76, 74, 117, 118), (78, 76, 118, 119), (80, 78, 119, 120), (82, 80, 120, 121), (84, 82, 121, 122), (86, 84, 122, 123), (88, 86, 123, 124), (90, 88, 124, 125), (92, 90, 125, 126), (94, 92, 126, 127), (32, 94, 127, 97), (2, 1, 129, 147), (29, 28, 381, 390), (16, 15, 264, 273), (1, 0, 137, 129), (30, 29, 390, 399), (17, 16, 273, 282), (4, 3, 156, 165), (31, 30, 399, 408), (18, 17, 282, 291), (5, 4, 165, 174), (19, 18, 291, 300), (6, 5, 174, 183), (3, 2, 147, 156), (20, 19, 300, 309), (7, 6, 183, 192), (21, 20, 309, 318), (8, 7, 192, 201), (22, 21, 318, 327), (9, 8, 201, 210), (23, 22, 327, 336), (10, 9, 210, 219), (24, 23, 336, 345), (11, 10, 219, 228), (25, 24, 345, 354), (12, 11, 228, 237), (26, 25, 354, 363), (13, 12, 237, 246), (27, 26, 363, 372), (14, 13, 246, 255), (28, 27, 372, 381), (15, 14, 255, 264), (129, 137, 139, 136), (136, 139, 140, 135), (135, 140, 141, 134), (134, 141, 142, 133), (133, 142, 143, 132), (132, 143, 144, 131), (131, 144, 145, 130), (130, 145, 138, 128), (147, 129, 136, 154), (154, 136, 135, 153), (153, 135, 134, 152), (152, 134, 133, 151), (151, 133, 132, 150), (150, 132, 131, 149), (149, 131, 130, 148), (148, 130, 128, 146), (156, 147, 154, 163), (163, 154, 153, 162), (162, 153, 152, 161), (161, 152, 151, 160), (160, 151, 150, 159), (159, 150, 149, 158), (158, 149, 148, 157), (157, 148, 146, 155), (165, 156, 163, 172), (172, 163, 162, 171), (171, 162, 161, 170), (170, 161, 160, 169), (169, 160, 159, 168), (168, 159, 158, 167), (167, 158, 157, 166), (166, 157, 155, 164), (174, 165, 172, 181), (181, 172, 171, 180), (180, 171, 170, 179), (179, 170, 169, 178), (178, 169, 168, 177), (177, 168, 167, 176), (176, 167, 166, 175), (175, 166, 164, 173), (183, 174, 181, 190), (190, 181, 180, 189), (189, 180, 179, 188), (188, 179, 178, 187), (187, 178, 177, 186), (186, 177, 176, 185), (185, 176, 175, 184), (184, 175, 173, 182), (192, 183, 190, 199), (199, 190, 189, 198), (198, 189, 188, 197), (197, 188, 187, 196), (196, 187, 186, 195), (195, 186, 185, 194), (194, 185, 184, 193), (193, 184, 182, 191), (201, 192, 199, 208), (208, 199, 198, 207), (207, 198, 197, 206), (206, 197, 196, 205), (205, 196, 195, 204), (204, 195, 194, 203), (203, 194, 193, 202), (202, 193, 191, 200), (210, 201, 208, 217), (217, 208, 207, 216), (216, 207, 206, 215), (215, 206, 205, 214), (214, 205, 204, 213), (213, 204, 203, 212), (212, 203, 202, 211), (211, 202, 200, 209), (219, 210, 217, 226), (226, 217, 216, 225), (225, 216, 215, 224), (224, 215, 214, 223), (223, 214, 213, 222), (222, 213, 212, 221), (221, 212, 211, 220), (220, 211, 209, 218), (228, 219, 226, 235), (235, 226, 225, 234), (234, 225, 224, 233), (233, 224, 223, 232), (232, 223, 222, 231), (231, 222, 221, 230), (230, 221, 220, 229), (229, 220, 218, 227), (237, 228, 235, 244), (244, 235, 234, 243), (243, 234, 233, 242), (242, 233, 232, 241), (241, 232, 231, 240), (240, 231, 230, 239), (239, 230, 229, 238), (238, 229, 227, 236), (246, 237, 244, 253), (253, 244, 243, 252), (252, 243, 242, 251), (251, 242, 241, 250), (250, 241, 240, 249), (249, 240, 239, 248), (248, 239, 238, 247), (247, 238, 236, 245), (255, 246, 253, 262), (262, 253, 252, 261), (261, 252, 251, 260), (260, 251, 250, 259), (259, 250, 249, 258), (258, 249, 248, 257), (257, 248, 247, 256), (256, 247, 245, 254), (264, 255, 262, 271), (271, 262, 261, 270), (270, 261, 260, 269), (269, 260, 259, 268), (268, 259, 258, 267), (267, 258, 257, 266), (266, 257, 256, 265), (265, 256, 254, 263), (273, 264, 271, 280), (280, 271, 270, 279), (279, 270, 269, 278), (278, 269, 268, 277), (277, 268, 267, 276), (276, 267, 266, 275), (275, 266, 265, 274), (274, 265, 263, 272), (282, 273, 280, 289), (289, 280, 279, 288), (288, 279, 278, 287), (287, 278, 277, 286), (286, 277, 276, 285), (285, 276, 275, 284), (284, 275, 274, 283), (283, 274, 272, 281), (291, 282, 289, 298), (298, 289, 288, 297), (297, 288, 287, 296), (296, 287, 286, 295), (295, 286, 285, 294), (294, 285, 284, 293), (293, 284, 283, 292), (292, 283, 281, 290), (300, 291, 298, 307), (307, 298, 297, 306), (306, 297, 296, 305), (305, 296, 295, 304), (304, 295, 294, 303), (303, 294, 293, 302), (302, 293, 292, 301), (301, 292, 290, 299), (309, 300, 307, 316), (316, 307, 306, 315), (315, 306, 305, 314), (314, 305, 304, 313), (313, 304, 303, 312), (312, 303, 302, 311), (311, 302, 301, 310), (310, 301, 299, 308), (318, 309, 316, 325), (325, 316, 315, 324), (324, 315, 314, 323), (323, 314, 313, 322), (322, 313, 312, 321), (321, 312, 311, 320), (320, 311, 310, 319), (319, 310, 308, 317), (327, 318, 325, 334), (334, 325, 324, 333), (333, 324, 323, 332), (332, 323, 322, 331), (331, 322, 321, 330), (330, 321, 320, 329), (329, 320, 319, 328), (328, 319, 317, 326), (336, 327, 334, 343), (343, 334, 333, 342), (342, 333, 332, 341), (341, 332, 331, 340), (340, 331, 330, 339), (339, 330, 329, 338), (338, 329, 328, 337), (337, 328, 326, 335), (345, 336, 343, 352), (352, 343, 342, 351), (351, 342, 341, 350), (350, 341, 340, 349), (349, 340, 339, 348), (348, 339, 338, 347), (347, 338, 337, 346), (346, 337, 335, 344), (354, 345, 352, 361), (361, 352, 351, 360), (360, 351, 350, 359), (359, 350, 349, 358), (358, 349, 348, 357), (357, 348, 347, 356), (356, 347, 346, 355), (355, 346, 344, 353), (363, 354, 361, 370), (370, 361, 360, 369), (369, 360, 359, 368), (368, 359, 358, 367), (367, 358, 357, 366), (366, 357, 356, 365), (365, 356, 355, 364), (364, 355, 353, 362), (372, 363, 370, 379), (379, 370, 369, 378), (378, 369, 368, 377), (377, 368, 367, 376), (376, 367, 366, 375), (375, 366, 365, 374), (374, 365, 364, 373), (373, 364, 362, 371), (381, 372, 379, 388), (388, 379, 378, 387), (387, 378, 377, 386), (386, 377, 376, 385), (385, 376, 375, 384), (384, 375, 374, 383), (383, 374, 373, 382), (382, 373, 371, 380), (390, 381, 388, 397), (397, 388, 387, 396), (396, 387, 386, 395), (395, 386, 385, 394), (394, 385, 384, 393), (393, 384, 383, 392), (392, 383, 382, 391), (391, 382, 380, 389), (399, 390, 397, 406), (406, 397, 396, 405), (405, 396, 395, 404), (404, 395, 394, 403), (403, 394, 393, 402), (402, 393, 392, 401), (401, 392, 391, 400), (400, 391, 389, 398), (408, 399, 406, 415), (415, 406, 405, 414), (414, 405, 404, 413), (413, 404, 403, 412), (412, 403, 402, 411), (411, 402, 401, 410), (410, 401, 400, 409), (409, 400, 398, 407), (137, 408, 415, 139), (139, 415, 414, 140), (140, 414, 413, 141), (141, 413, 412, 142), (142, 412, 411, 143), (143, 411, 410, 144), (144, 410, 409, 145), (145, 409, 407, 138), (128, 138, 407, 398, 389, 380, 371, 362, 353, 344, 335, 326, 317, 308, 299, 290, 281, 272, 263, 254, 245, 236, 227, 218, 209, 200, 191, 182, 173, 164, 155, 146)])
_uv = me_cylinder_002.uv_layers.new(name='UVMap')
_uv.uv.foreach_set('vector', [0.03125, 0.5992, 0.03125, 1.0, 0.0, 1.0, 0.0, 0.5992, 0.9375, 0.5992, 0.9375, 1.0, 0.9062, 1.0, 0.9062, 0.5992, 0.9062, 0.5992, 0.9062, 1.0, 0.875, 1.0, 0.875, 0.5992, 0.875, 0.5992, 0.875, 1.0, 0.8438, 1.0, 0.8438, 0.5992, 0.8438, 0.5992, 0.8438, 1.0, 0.8125, 1.0, 0.8125, 0.5992, 0.8125, 0.5992, 0.8125, 1.0, 0.7812, 1.0, 0.7812, 0.5992, 0.7812, 0.5992, 0.7812, 1.0, 0.75, 1.0, 0.75, 0.5992, 0.75, 0.5992, 0.75, 1.0, 0.7188, 1.0, 0.7188, 0.5992, 0.7188, 0.5992, 0.7188, 1.0, 0.6875, 1.0, 0.6875, 0.5992, 0.6875, 0.5992, 0.6875, 1.0, 0.6562, 1.0, 0.6562, 0.5992, 0.6562, 0.5992, 0.6562, 1.0, 0.625, 1.0, 0.625, 0.5992, 0.625, 0.5992, 0.625, 1.0, 0.5938, 1.0, 0.5938, 0.5992, 0.5938, 0.5992, 0.5938, 1.0, 0.5625, 1.0, 0.5625, 0.5992, 0.5625, 0.5992, 0.5625, 1.0, 0.5312, 1.0, 0.5312, 0.5992, 0.5312, 0.5992, 0.5312, 1.0, 0.5, 1.0, 0.5, 0.5992, 0.5, 0.5992, 0.5, 1.0, 0.4688, 1.0, 0.4688, 0.5992, 0.4688, 0.5992, 0.4688, 1.0, 0.4375, 1.0, 0.4375, 0.5992, 0.4375, 0.5992, 0.4375, 1.0, 0.4062, 1.0, 0.4062, 0.5992, 0.4062, 0.5992, 0.4062, 1.0, 0.375, 1.0, 0.375, 0.5992, 0.375, 0.5992, 0.375, 1.0, 0.3438, 1.0, 0.3438, 0.5992, 0.3438, 0.5992, 0.3438, 1.0, 0.3125, 1.0, 0.3125, 0.5992, 0.3125, 0.5992, 0.3125, 1.0, 0.2812, 1.0, 0.2812, 0.5992, 0.2812, 0.5992, 0.2812, 1.0, 0.25, 1.0, 0.25, 0.5992, 0.25, 0.5992, 0.25, 1.0, 0.2188, 1.0, 0.2188, 0.5992, 0.2187, 0.5992, 0.2188, 1.0, 0.1875, 1.0, 0.1875, 0.5992, 0.1875, 0.5992, 0.1875, 1.0, 0.1562, 1.0, 0.1562, 0.5992, 0.1562, 0.5992, 0.1562, 1.0, 0.125, 1.0, 0.125, 0.5992, 0.125, 0.5992, 0.125, 1.0, 0.09375, 1.0, 0.09375, 0.5992, 0.09375, 0.5992, 0.09375, 1.0, 0.0625, 1.0, 0.0625, 0.5992, 0.0625, 0.5992, 0.0625, 1.0, 0.03125, 1.0, 0.03125, 0.5992, 0.0, 1.0, 0.03125, 1.0, 0.03125, 1.0, -2.91e-11, 1.0, 0.9687, 0.5992, 0.9688, 1.0, 0.9375, 1.0, 0.9375, 0.5992, 1.0, 0.5992, 1.0, 1.0, 0.9688, 1.0, 0.9688, 0.5992, 1.0, 0.5992, 0.9688, 0.5992, 0.975, 0.5, 0.9938, 0.5, 0.9687, 0.5992, 0.9375, 0.5992, 0.9437, 0.5, 0.9625, 0.5, 0.9375, 0.5992, 0.9062, 0.5992, 0.9125, 0.5, 0.9313, 0.5, 0.9062, 0.5992, 0.875, 0.5992, 0.8812, 0.5, 0.9, 0.5, 0.875, 0.5992, 0.8438, 0.5992, 0.85, 0.5, 0.8688, 0.5, 0.8438, 0.5992, 0.8125, 0.5992, 0.8187, 0.5, 0.8375, 0.5, 0.8125, 0.5992, 0.7812, 0.5992, 0.7875, 0.5, 0.8063, 0.5, 0.7812, 0.5992, 0.75, 0.5992, 0.7562, 0.5, 0.775, 0.5, 0.75, 0.5992, 0.7188, 0.5992, 0.725, 0.5, 0.7438, 0.5, 0.7188, 0.5992, 0.6875, 0.5992, 0.6937, 0.5, 0.7125, 0.5, 0.6875, 0.5992, 0.6562, 0.5992, 0.6625, 0.5, 0.6813, 0.5, 0.6562, 0.5992, 0.625, 0.5992, 0.6312, 0.5, 0.65, 0.5, 0.625, 0.5992, 0.5938, 0.5992, 0.6, 0.5, 0.6188, 0.5, 0.5938, 0.5992, 0.5625, 0.5992, 0.5687, 0.5, 0.5875, 0.5, 0.5625, 0.5992, 0.5312, 0.5992, 0.5375, 0.5, 0.5563, 0.5, 0.5312, 0.5992, 0.5, 0.5992, 0.5062, 0.5, 0.525, 0.5, 0.5, 0.5992, 0.4688, 0.5992, 0.475, 0.5, 0.4938, 0.5, 0.4688, 0.5992, 0.4375, 0.5992, 0.4437, 0.5, 0.4625, 0.5, 0.4375, 0.5992, 0.4062, 0.5992, 0.4125, 0.5, 0.4313, 0.5, 0.4062, 0.5992, 0.375, 0.5992, 0.3812, 0.5, 0.4, 0.5, 0.375, 0.5992, 0.3438, 0.5992, 0.35, 0.5, 0.3688, 0.5, 0.3438, 0.5992, 0.3125, 0.5992, 0.3187, 0.5, 0.3375, 0.5, 0.3125, 0.5992, 0.2812, 0.5992, 0.2875, 0.5, 0.3063, 0.5, 0.2812, 0.5992, 0.25, 0.5992, 0.2562, 0.5, 0.275, 0.5, 0.25, 0.5992, 0.2188, 0.5992, 0.225, 0.5, 0.2438, 0.5, 0.2187, 0.5992, 0.1875, 0.5992, 0.1937, 0.5, 0.2125, 0.5, 0.1875, 0.5992, 0.1562, 0.5992, 0.1625, 0.5, 0.1813, 0.5, 0.1562, 0.5992, 0.125, 0.5992, 0.1312, 0.5, 0.15, 0.5, 0.125, 0.5992, 0.09375, 0.5992, 0.09998, 0.5, 0.1188, 0.5, 0.09375, 0.5992, 0.0625, 0.5992, 0.06873, 0.5, 0.08752, 0.5, 0.0625, 0.5992, 0.03125, 0.5992, 0.03748, 0.5, 0.05627, 0.5, 0.03125, 0.5992, 0.0, 0.5992, 0.006233, 0.5, 0.02502, 0.5, 0.75, 0.3677, 0.773, 0.3654, 0.795, 0.3587, 0.8154, 0.3478, 0.8332, 0.3332, 0.8478, 0.3154, 0.8587, 0.295, 0.8654, 0.273, 0.8677, 0.25, 0.8654, 0.227, 0.8587, 0.205, 0.8478, 0.1846, 0.8332, 0.1668, 0.8154, 0.1522, 0.795, 0.1413, 0.773, 0.1346, 0.75, 0.1323, 0.727, 0.1346, 0.705, 0.1413, 0.6846, 0.1522, 0.6668, 0.1668, 0.6522, 0.1846, 0.6413, 0.205, 0.6346, 0.227, 0.6323, 0.25, 0.6346, 0.273, 0.6413, 0.295, 0.6522, 0.3154, 0.6668, 0.3332, 0.6846, 0.3478, 0.705, 0.3587, 0.727, 0.3654, 0.773, 0.3654, 0.75, 0.3677, 0.75, 0.3943, 0.7781, 0.3915, 0.795, 0.3587, 0.773, 0.3654, 0.7781, 0.3915, 0.8052, 0.3833, 0.8154, 0.3478, 0.795, 0.3587, 0.8052, 0.3833, 0.8301, 0.37, 0.8332, 0.3332, 0.8154, 0.3478, 0.8301, 0.37, 0.852, 0.352, 0.8478, 0.3154, 0.8332, 0.3332, 0.852, 0.352, 0.87, 0.3302, 0.8587, 0.295, 0.8478, 0.3154, 0.87, 0.3302, 0.8833, 0.3052, 0.8654, 0.273, 0.8587, 0.295, 0.8833, 0.3052, 0.8915, 0.2781, 0.8677, 0.25, 0.8654, 0.273, 0.8915, 0.2781, 0.8943, 0.25, 0.8654, 0.227, 0.8677, 0.25, 0.8943, 0.25, 0.8915, 0.2219, 0.8587, 0.205, 0.8654, 0.227, 0.8915, 0.2219, 0.8833, 0.1948, 0.8478, 0.1846, 0.8587, 0.205, 0.8833, 0.1948, 0.87, 0.1698, 0.8332, 0.1668, 0.8478, 0.1846, 0.87, 0.1698, 0.852, 0.148, 0.8154, 0.1522, 0.8332, 0.1668, 0.852, 0.148, 0.8301, 0.13, 0.795, 0.1413, 0.8154, 0.1522, 0.8301, 0.13, 0.8052, 0.1167, 0.773, 0.1346, 0.795, 0.1413, 0.8052, 0.1167, 0.7781, 0.1085, 0.75, 0.1323, 0.773, 0.1346, 0.7781, 0.1085, 0.75, 0.1057, 0.727, 0.1346, 0.75, 0.1323, 0.75, 0.1057, 0.7219, 0.1085, 0.705, 0.1413, 0.727, 0.1346, 0.7219, 0.1085, 0.6948, 0.1167, 0.6846, 0.1522, 0.705, 0.1413, 0.6948, 0.1167, 0.6698, 0.13, 0.6668, 0.1668, 0.6846, 0.1522, 0.6698, 0.13, 0.648, 0.148, 0.6522, 0.1846, 0.6668, 0.1668, 0.648, 0.148, 0.63, 0.1698, 0.6413, 0.205, 0.6522, 0.1846, 0.63, 0.1698, 0.6167, 0.1948, 0.6346, 0.227, 0.6413, 0.205, 0.6167, 0.1948, 0.6085, 0.2219, 0.6323, 0.25, 0.6346, 0.227, 0.6085, 0.2219, 0.6057, 0.25, 0.6346, 0.273, 0.6323, 0.25, 0.6057, 0.25, 0.6085, 0.2781, 0.6413, 0.295, 0.6346, 0.273, 0.6085, 0.2781, 0.6167, 0.3052, 0.6522, 0.3154, 0.6413, 0.295, 0.6167, 0.3052, 0.63, 0.3301, 0.6668, 0.3332, 0.6522, 0.3154, 0.63, 0.3301, 0.648, 0.352, 0.6846, 0.3478, 0.6668, 0.3332, 0.648, 0.352, 0.6698, 0.37, 0.705, 0.3587, 0.6846, 0.3478, 0.6698, 0.37, 0.6948, 0.3833, 0.727, 0.3654, 0.705, 0.3587, 0.6948, 0.3833, 0.7219, 0.3915, 0.75, 0.3677, 0.727, 0.3654, 0.7219, 0.3915, 0.75, 0.3943, 0.9375, 1.0, 0.9688, 1.0, 0.9687, 1.0, 0.9375, 1.0, 0.09375, 1.0, 0.125, 1.0, 0.125, 1.0, 0.09375, 1.0, 0.5, 1.0, 0.5312, 1.0, 0.5312, 1.0, 0.5, 1.0, 0.9688, 1.0, 1.0, 1.0, 1.0, 1.0, 0.9688, 1.0, 0.0625, 1.0, 0.09375, 1.0, 0.09375, 1.0, 0.0625, 1.0, 0.4688, 1.0, 0.5, 1.0, 0.5, 1.0, 0.4688, 1.0, 0.875, 1.0, 0.9062, 1.0, 0.9062, 1.0, 0.875, 1.0, 0.03125, 1.0, 0.0625, 1.0, 0.0625, 1.0, 0.03125, 1.0, 0.4375, 1.0, 0.4688, 1.0, 0.4688, 1.0, 0.4375, 1.0, 0.8438, 1.0, 0.875, 1.0, 0.875, 1.0, 0.8438, 1.0, 0.4062, 1.0, 0.4375, 1.0, 0.4375, 1.0, 0.4062, 1.0, 0.8125, 1.0, 0.8438, 1.0, 0.8438, 1.0, 0.8125, 1.0, 0.9062, 1.0, 0.9375, 1.0, 0.9375, 1.0, 0.9062, 1.0, 0.375, 1.0, 0.4062, 1.0, 0.4062, 1.0, 0.375, 1.0, 0.7812, 1.0, 0.8125, 1.0, 0.8125, 1.0, 0.7812, 1.0, 0.3438, 1.0, 0.375, 1.0, 0.375, 1.0, 0.3438, 1.0, 0.75, 1.0, 0.7812, 1.0, 0.7812, 1.0, 0.75, 1.0, 0.3125, 1.0, 0.3438, 1.0, 0.3438, 1.0, 0.3125, 1.0, 0.7188, 1.0, 0.75, 1.0, 0.75, 1.0, 0.7188, 1.0, 0.2812, 1.0, 0.3125, 1.0, 0.3125, 1.0, 0.2812, 1.0, 0.6875, 1.0, 0.7188, 1.0, 0.7188, 1.0, 0.6875, 1.0, 0.25, 1.0, 0.2812, 1.0, 0.2812, 1.0, 0.25, 1.0, 0.6562, 1.0, 0.6875, 1.0, 0.6875, 1.0, 0.6562, 1.0, 0.2188, 1.0, 0.25, 1.0, 0.25, 1.0, 0.2188, 1.0, 0.625, 1.0, 0.6562, 1.0, 0.6562, 1.0, 0.625, 1.0, 0.1875, 1.0, 0.2188, 1.0, 0.2188, 1.0, 0.1875, 1.0, 0.5938, 1.0, 0.625, 1.0, 0.625, 1.0, 0.5938, 1.0, 0.1562, 1.0, 0.1875, 1.0, 0.1875, 1.0, 0.1562, 1.0, 0.5625, 1.0, 0.5938, 1.0, 0.5938, 1.0, 0.5625, 1.0, 0.125, 1.0, 0.1562, 1.0, 0.1562, 1.0, 0.125, 1.0, 0.5312, 1.0, 0.5625, 1.0, 0.5625, 1.0, 0.5312, 1.0, 0.9688, 1.0, 1.0, 1.0, 1.0, 1.0, 0.9688, 1.0, 0.9688, 1.0, 1.0, 1.0, 0.9999, 1.0, 0.9689, 1.0, 0.9689, 1.0, 0.9999, 1.0, 0.9997, 1.0, 0.9691, 1.0, 0.9691, 1.0, 0.9997, 1.0, 0.9994, 1.0, 0.9693, 1.0, 0.296, 0.4855, 0.2508, 0.4899, 0.25, 0.4772, 0.2943, 0.4728, 0.2943, 0.4728, 0.25, 0.4772, 0.25, 0.4722, 0.2933, 0.4679, 0.2933, 0.4679, 0.25, 0.4722, 0.25, 0.4668, 0.2923, 0.4626, 0.2923, 0.4626, 0.25, 0.4668, 0.25, 0.4611, 0.2912, 0.4571, 0.9375, 1.0, 0.9687, 1.0, 0.9687, 1.0, 0.9375, 1.0, 0.9375, 1.0, 0.9687, 1.0, 0.9686, 1.0, 0.9376, 1.0, 0.9376, 1.0, 0.9686, 1.0, 0.9684, 1.0, 0.9378, 1.0, 0.9378, 1.0, 0.9684, 1.0, 0.9682, 1.0, 0.9381, 1.0, 0.3411, 0.472, 0.2976, 0.4851, 0.2943, 0.4728, 0.3369, 0.4599, 0.3369, 0.4599, 0.2943, 0.4728, 0.2933, 0.4679, 0.335, 0.4553, 0.335, 0.4553, 0.2933, 0.4679, 0.2923, 0.4626, 0.3329, 0.4503, 0.3329, 0.4503, 0.2923, 0.4626, 0.2912, 0.4571, 0.3308, 0.4451, 0.9062, 1.0, 0.9375, 1.0, 0.9375, 1.0, 0.9063, 1.0, 0.9063, 1.0, 0.9375, 1.0, 0.9374, 1.0, 0.9064, 1.0, 0.9064, 1.0, 0.9374, 1.0, 0.9372, 1.0, 0.9066, 1.0, 0.9066, 1.0, 0.9372, 1.0, 0.9369, 1.0, 0.9068, 1.0, 0.3826, 0.4499, 0.3426, 0.4713, 0.3369, 0.4599, 0.3762, 0.4389, 0.3762, 0.4389, 0.3369, 0.4599, 0.335, 0.4553, 0.3734, 0.4347, 0.3734, 0.4347, 0.335, 0.4553, 0.3329, 0.4503, 0.3704, 0.4302, 0.3704, 0.4302, 0.3329, 0.4503, 0.3308, 0.4451, 0.3673, 0.4255, 0.875, 1.0, 0.9062, 1.0, 0.9062, 1.0, 0.875, 1.0, 0.875, 1.0, 0.9062, 1.0, 0.9061, 1.0, 0.8751, 1.0, 0.8751, 1.0, 0.9061, 1.0, 0.9059, 1.0, 0.8753, 1.0, 0.8753, 1.0, 0.9059, 1.0, 0.9057, 1.0, 0.8756, 1.0, 0.4191, 0.4202, 0.384, 0.449, 0.3762, 0.4389, 0.4106, 0.4106, 0.4106, 0.4106, 0.3762, 0.4389, 0.3734, 0.4347, 0.4071, 0.4071, 0.4071, 0.4071, 0.3734, 0.4347, 0.3704, 0.4302, 0.4033, 0.4033, 0.4033, 0.4033, 0.3704, 0.4302, 0.3673, 0.4255, 0.3993, 0.3993, 0.8438, 1.0, 0.875, 1.0, 0.875, 1.0, 0.8438, 1.0, 0.8438, 1.0, 0.875, 1.0, 0.8749, 1.0, 0.8439, 1.0, 0.8439, 1.0, 0.8749, 1.0, 0.8747, 1.0, 0.8441, 1.0, 0.8441, 1.0, 0.8747, 1.0, 0.8744, 1.0, 0.8443, 1.0, 0.449, 0.384, 0.4202, 0.4191, 0.4106, 0.4106, 0.4389, 0.3762, 0.4389, 0.3762, 0.4106, 0.4106, 0.4071, 0.4071, 0.4347, 0.3734, 0.4347, 0.3734, 0.4071, 0.4071, 0.4033, 0.4033, 0.4302, 0.3704, 0.4302, 0.3704, 0.4033, 0.4033, 0.3993, 0.3993, 0.4255, 0.3673, 0.8125, 1.0, 0.8438, 1.0, 0.8437, 1.0, 0.8125, 1.0, 0.8125, 1.0, 0.8437, 1.0, 0.8436, 1.0, 0.8126, 1.0, 0.8126, 1.0, 0.8436, 1.0, 0.8434, 1.0, 0.8128, 1.0, 0.8128, 1.0, 0.8434, 1.0, 0.8432, 1.0, 0.8131, 1.0, 0.4713, 0.3426, 0.4499, 0.3826, 0.4389, 0.3762, 0.4599, 0.3369, 0.4599, 0.3369, 0.4389, 0.3762, 0.4347, 0.3734, 0.4553, 0.335, 0.4553, 0.335, 0.4347, 0.3734, 0.4302, 0.3704, 0.4503, 0.3329, 0.4503, 0.3329, 0.4302, 0.3704, 0.4255, 0.3673, 0.4451, 0.3308, 0.7812, 1.0, 0.8125, 1.0, 0.8125, 1.0, 0.7813, 1.0, 0.7813, 1.0, 0.8125, 1.0, 0.8124, 1.0, 0.7814, 1.0, 0.7814, 1.0, 0.8124, 1.0, 0.8122, 1.0, 0.7816, 1.0, 0.7816, 1.0, 0.8122, 1.0, 0.8119, 1.0, 0.7818, 1.0, 0.4851, 0.2976, 0.472, 0.3411, 0.4599, 0.3369, 0.4728, 0.2943, 0.4728, 0.2943, 0.4599, 0.3369, 0.4553, 0.335, 0.4679, 0.2933, 0.4679, 0.2933, 0.4553, 0.335, 0.4503, 0.3329, 0.4626, 0.2923, 0.4626, 0.2923, 0.4503, 0.3329, 0.4451, 0.3308, 0.4571, 0.2912, 0.75, 1.0, 0.7812, 1.0, 0.7812, 1.0, 0.75, 1.0, 0.75, 1.0, 0.7812, 1.0, 0.7811, 1.0, 0.7501, 1.0, 0.7501, 1.0, 0.7811, 1.0, 0.7809, 1.0, 0.7503, 1.0, 0.7503, 1.0, 0.7809, 1.0, 0.7807, 1.0, 0.7506, 1.0, 0.4899, 0.2508, 0.4855, 0.296, 0.4728, 0.2943, 0.4772, 0.25, 0.4772, 0.25, 0.4728, 0.2943, 0.4679, 0.2933, 0.4722, 0.25, 0.4722, 0.25, 0.4679, 0.2933, 0.4626, 0.2923, 0.4668, 0.25, 0.4668, 0.25, 0.4626, 0.2923, 0.4571, 0.2912, 0.4611, 0.25, 0.7188, 1.0, 0.75, 1.0, 0.75, 1.0, 0.7188, 1.0, 0.7188, 1.0, 0.75, 1.0, 0.7499, 1.0, 0.7189, 1.0, 0.7189, 1.0, 0.7499, 1.0, 0.7497, 1.0, 0.7191, 1.0, 0.7191, 1.0, 0.7497, 1.0, 0.7494, 1.0, 0.7193, 1.0, 0.4855, 0.204, 0.4899, 0.2492, 0.4772, 0.25, 0.4728, 0.2057, 0.4728, 0.2057, 0.4772, 0.25, 0.4722, 0.25, 0.4679, 0.2067, 0.4679, 0.2067, 0.4722, 0.25, 0.4668, 0.25, 0.4626, 0.2077, 0.4626, 0.2077, 0.4668, 0.25, 0.4611, 0.25, 0.4571, 0.2088, 0.6875, 1.0, 0.7188, 1.0, 0.7187, 1.0, 0.6875, 1.0, 0.6875, 1.0, 0.7187, 1.0, 0.7186, 1.0, 0.6876, 1.0, 0.6876, 1.0, 0.7186, 1.0, 0.7184, 1.0, 0.6878, 1.0, 0.6878, 1.0, 0.7184, 1.0, 0.7182, 1.0, 0.6881, 1.0, 0.472, 0.1589, 0.4851, 0.2024, 0.4728, 0.2057, 0.4599, 0.1631, 0.4599, 0.1631, 0.4728, 0.2057, 0.4679, 0.2067, 0.4553, 0.165, 0.4553, 0.165, 0.4679, 0.2067, 0.4626, 0.2077, 0.4503, 0.1671, 0.4503, 0.1671, 0.4626, 0.2077, 0.4571, 0.2088, 0.4451, 0.1692, 0.6562, 1.0, 0.6875, 1.0, 0.6875, 1.0, 0.6563, 1.0, 0.6563, 1.0, 0.6875, 1.0, 0.6874, 1.0, 0.6564, 1.0, 0.6564, 1.0, 0.6874, 1.0, 0.6872, 1.0, 0.6566, 1.0, 0.6566, 1.0, 0.6872, 1.0, 0.6869, 1.0, 0.6568, 1.0, 0.4499, 0.1174, 0.4713, 0.1574, 0.4599, 0.1631, 0.4389, 0.1238, 0.4389, 0.1238, 0.4599, 0.1631, 0.4553, 0.165, 0.4347, 0.1266, 0.4347, 0.1266, 0.4553, 0.165, 0.4503, 0.1671, 0.4302, 0.1296, 0.4302, 0.1296, 0.4503, 0.1671, 0.4451, 0.1692, 0.4255, 0.1327, 0.625, 1.0, 0.6562, 1.0, 0.6562, 1.0, 0.625, 1.0, 0.625, 1.0, 0.6562, 1.0, 0.6561, 1.0, 0.6251, 1.0, 0.6251, 1.0, 0.6561, 1.0, 0.6559, 1.0, 0.6253, 1.0, 0.6253, 1.0, 0.6559, 1.0, 0.6557, 1.0, 0.6256, 1.0, 0.4202, 0.08094, 0.449, 0.116, 0.4389, 0.1238, 0.4106, 0.08937, 0.4106, 0.08937, 0.4389, 0.1238, 0.4347, 0.1266, 0.4071, 0.0929, 0.4071, 0.0929, 0.4347, 0.1266, 0.4302, 0.1296, 0.4033, 0.09673, 0.4033, 0.09673, 0.4302, 0.1296, 0.4255, 0.1327, 0.3993, 0.1007, 0.5938, 1.0, 0.625, 1.0, 0.625, 1.0, 0.5938, 1.0, 0.5938, 1.0, 0.625, 1.0, 0.6249, 1.0, 0.5939, 1.0, 0.5939, 1.0, 0.6249, 1.0, 0.6247, 1.0, 0.5941, 1.0, 0.5941, 1.0, 0.6247, 1.0, 0.6244, 1.0, 0.5943, 1.0, 0.384, 0.05097, 0.4191, 0.07977, 0.4106, 0.08937, 0.3762, 0.06112, 0.3762, 0.06112, 0.4106, 0.08937, 0.4071, 0.0929, 0.3734, 0.06527, 0.3734, 0.06527, 0.4071, 0.0929, 0.4033, 0.09673, 0.3704, 0.06977, 0.3704, 0.06977, 0.4033, 0.09673, 0.3993, 0.1007, 0.3673, 0.07446, 0.5625, 1.0, 0.5938, 1.0, 0.5937, 1.0, 0.5625, 1.0, 0.5625, 1.0, 0.5937, 1.0, 0.5936, 1.0, 0.5626, 1.0, 0.5626, 1.0, 0.5936, 1.0, 0.5934, 1.0, 0.5628, 1.0, 0.5628, 1.0, 0.5934, 1.0, 0.5932, 1.0, 0.5631, 1.0, 0.3426, 0.02866, 0.3826, 0.05006, 0.3762, 0.06112, 0.3369, 0.04013, 0.3369, 0.04013, 0.3762, 0.06112, 0.3734, 0.06527, 0.335, 0.04474, 0.335, 0.04474, 0.3734, 0.06527, 0.3704, 0.06977, 0.3329, 0.04974, 0.3329, 0.04974, 0.3704, 0.06977, 0.3673, 0.07446, 0.3308, 0.05495, 0.5312, 1.0, 0.5625, 1.0, 0.5625, 1.0, 0.5313, 1.0, 0.5313, 1.0, 0.5625, 1.0, 0.5624, 1.0, 0.5314, 1.0, 0.5314, 1.0, 0.5624, 1.0, 0.5622, 1.0, 0.5316, 1.0, 0.5316, 1.0, 0.5622, 1.0, 0.5619, 1.0, 0.5318, 1.0, 0.2976, 0.01485, 0.3411, 0.02803, 0.3369, 0.04013, 0.2943, 0.0272, 0.2943, 0.0272, 0.3369, 0.04013, 0.335, 0.04474, 0.2933, 0.03209, 0.2933, 0.03209, 0.335, 0.04474, 0.3329, 0.04974, 0.2923, 0.03741, 0.2923, 0.03741, 0.3329, 0.04974, 0.3308, 0.05495, 0.2912, 0.04293, 0.5, 1.0, 0.5312, 1.0, 0.5312, 1.0, 0.5, 1.0, 0.5, 1.0, 0.5312, 1.0, 0.5311, 1.0, 0.5001, 1.0, 0.5001, 1.0, 0.5311, 1.0, 0.5309, 1.0, 0.5003, 1.0, 0.5003, 1.0, 0.5309, 1.0, 0.5307, 1.0, 0.5006, 1.0, 0.2508, 0.01008, 0.296, 0.01453, 0.2943, 0.0272, 0.25, 0.02283, 0.25, 0.02283, 0.2943, 0.0272, 0.2933, 0.03209, 0.25, 0.02783, 0.25, 0.02783, 0.2933, 0.03209, 0.2923, 0.03741, 0.25, 0.03324, 0.25, 0.03324, 0.2923, 0.03741, 0.2912, 0.04293, 0.25, 0.03888, 0.4688, 1.0, 0.5, 1.0, 0.5, 1.0, 0.4688, 1.0, 0.4688, 1.0, 0.5, 1.0, 0.4999, 1.0, 0.4689, 1.0, 0.4689, 1.0, 0.4999, 1.0, 0.4997, 1.0, 0.4691, 1.0, 0.4691, 1.0, 0.4997, 1.0, 0.4994, 1.0, 0.4693, 1.0, 0.204, 0.01453, 0.2492, 0.01008, 0.25, 0.02283, 0.2057, 0.0272, 0.2057, 0.0272, 0.25, 0.02283, 0.25, 0.02783, 0.2067, 0.03209, 0.2067, 0.03209, 0.25, 0.02783, 0.25, 0.03324, 0.2077, 0.03741, 0.2077, 0.03741, 0.25, 0.03324, 0.25, 0.03888, 0.2088, 0.04293, 0.4375, 1.0, 0.4688, 1.0, 0.4687, 1.0, 0.4375, 1.0, 0.4375, 1.0, 0.4687, 1.0, 0.4686, 1.0, 0.4376, 1.0, 0.4376, 1.0, 0.4686, 1.0, 0.4684, 1.0, 0.4378, 1.0, 0.4378, 1.0, 0.4684, 1.0, 0.4682, 1.0, 0.4381, 1.0, 0.1589, 0.02803, 0.2024, 0.01485, 0.2057, 0.0272, 0.1631, 0.04013, 0.1631, 0.04013, 0.2057, 0.0272, 0.2067, 0.03209, 0.165, 0.04474, 0.165, 0.04474, 0.2067, 0.03209, 0.2077, 0.03741, 0.1671, 0.04974, 0.1671, 0.04974, 0.2077, 0.03741, 0.2088, 0.04293, 0.1692, 0.05495, 0.4062, 1.0, 0.4375, 1.0, 0.4375, 1.0, 0.4063, 1.0, 0.4063, 1.0, 0.4375, 1.0, 0.4374, 1.0, 0.4064, 1.0, 0.4064, 1.0, 0.4374, 1.0, 0.4372, 1.0, 0.4066, 1.0, 0.4066, 1.0, 0.4372, 1.0, 0.4369, 1.0, 0.4068, 1.0, 0.1174, 0.05006, 0.1574, 0.02866, 0.1631, 0.04013, 0.1238, 0.06112, 0.1238, 0.06112, 0.1631, 0.04013, 0.165, 0.04474, 0.1266, 0.06527, 0.1266, 0.06527, 0.165, 0.04474, 0.1671, 0.04974, 0.1296, 0.06977, 0.1296, 0.06977, 0.1671, 0.04974, 0.1692, 0.05495, 0.1327, 0.07446, 0.375, 1.0, 0.4062, 1.0, 0.4062, 1.0, 0.375, 1.0, 0.375, 1.0, 0.4062, 1.0, 0.4061, 1.0, 0.3751, 1.0, 0.3751, 1.0, 0.4061, 1.0, 0.4059, 1.0, 0.3753, 1.0, 0.3753, 1.0, 0.4059, 1.0, 0.4057, 1.0, 0.3756, 1.0, 0.08094, 0.07977, 0.116, 0.05097, 0.1238, 0.06112, 0.08937, 0.08937, 0.08937, 0.08937, 0.1238, 0.06112, 0.1266, 0.06527, 0.0929, 0.0929, 0.0929, 0.0929, 0.1266, 0.06527, 0.1296, 0.06977, 0.09673, 0.09673, 0.09673, 0.09673, 0.1296, 0.06977, 0.1327, 0.07446, 0.1007, 0.1007, 0.3438, 1.0, 0.375, 1.0, 0.375, 1.0, 0.3438, 1.0, 0.3438, 1.0, 0.375, 1.0, 0.3749, 1.0, 0.3439, 1.0, 0.3439, 1.0, 0.3749, 1.0, 0.3747, 1.0, 0.3441, 1.0, 0.3441, 1.0, 0.3747, 1.0, 0.3744, 1.0, 0.3443, 1.0, 0.05097, 0.116, 0.07977, 0.08094, 0.08937, 0.08937, 0.06112, 0.1238, 0.06112, 0.1238, 0.08937, 0.08937, 0.0929, 0.0929, 0.06527, 0.1266, 0.06527, 0.1266, 0.0929, 0.0929, 0.09673, 0.09673, 0.06977, 0.1296, 0.06977, 0.1296, 0.09673, 0.09673, 0.1007, 0.1007, 0.07446, 0.1327, 0.3125, 1.0, 0.3438, 1.0, 0.3437, 1.0, 0.3125, 1.0, 0.3125, 1.0, 0.3437, 1.0, 0.3436, 1.0, 0.3126, 1.0, 0.3126, 1.0, 0.3436, 1.0, 0.3434, 1.0, 0.3128, 1.0, 0.3128, 1.0, 0.3434, 1.0, 0.3432, 1.0, 0.3131, 1.0, 0.02866, 0.1574, 0.05006, 0.1174, 0.06112, 0.1238, 0.04013, 0.1631, 0.04013, 0.1631, 0.06112, 0.1238, 0.06527, 0.1266, 0.04474, 0.165, 0.04474, 0.165, 0.06527, 0.1266, 0.06977, 0.1296, 0.04974, 0.1671, 0.04974, 0.1671, 0.06977, 0.1296, 0.07446, 0.1327, 0.05495, 0.1692, 0.2812, 1.0, 0.3125, 1.0, 0.3125, 1.0, 0.2813, 1.0, 0.2813, 1.0, 0.3125, 1.0, 0.3124, 1.0, 0.2814, 1.0, 0.2814, 1.0, 0.3124, 1.0, 0.3122, 1.0, 0.2816, 1.0, 0.2816, 1.0, 0.3122, 1.0, 0.3119, 1.0, 0.2818, 1.0, 0.01485, 0.2024, 0.02803, 0.1589, 0.04013, 0.1631, 0.0272, 0.2057, 0.0272, 0.2057, 0.04013, 0.1631, 0.04474, 0.165, 0.03209, 0.2067, 0.03209, 0.2067, 0.04474, 0.165, 0.04974, 0.1671, 0.03741, 0.2077, 0.03741, 0.2077, 0.04974, 0.1671, 0.05495, 0.1692, 0.04293, 0.2088, 0.25, 1.0, 0.2812, 1.0, 0.2812, 1.0, 0.25, 1.0, 0.25, 1.0, 0.2812, 1.0, 0.2811, 1.0, 0.2501, 1.0, 0.2501, 1.0, 0.2811, 1.0, 0.2809, 1.0, 0.2503, 1.0, 0.2503, 1.0, 0.2809, 1.0, 0.2807, 1.0, 0.2506, 1.0, 0.01008, 0.2492, 0.01453, 0.204, 0.0272, 0.2057, 0.02283, 0.25, 0.02283, 0.25, 0.0272, 0.2057, 0.03209, 0.2067, 0.02783, 0.25, 0.02783, 0.25, 0.03209, 0.2067, 0.03741, 0.2077, 0.03324, 0.25, 0.03324, 0.25, 0.03741, 0.2077, 0.04293, 0.2088, 0.03888, 0.25, 0.2188, 1.0, 0.25, 1.0, 0.25, 1.0, 0.2188, 1.0, 0.2188, 1.0, 0.25, 1.0, 0.2499, 1.0, 0.2189, 1.0, 0.2189, 1.0, 0.2499, 1.0, 0.2497, 1.0, 0.2191, 1.0, 0.2191, 1.0, 0.2497, 1.0, 0.2494, 1.0, 0.2193, 1.0, 0.01453, 0.296, 0.01008, 0.2508, 0.02283, 0.25, 0.0272, 0.2943, 0.0272, 0.2943, 0.02283, 0.25, 0.02783, 0.25, 0.03209, 0.2933, 0.03209, 0.2933, 0.02783, 0.25, 0.03324, 0.25, 0.03741, 0.2923, 0.03741, 0.2923, 0.03324, 0.25, 0.03888, 0.25, 0.04293, 0.2912, 0.1875, 1.0, 0.2188, 1.0, 0.2187, 1.0, 0.1875, 1.0, 0.1875, 1.0, 0.2187, 1.0, 0.2186, 1.0, 0.1876, 1.0, 0.1876, 1.0, 0.2186, 1.0, 0.2184, 1.0, 0.1878, 1.0, 0.1878, 1.0, 0.2184, 1.0, 0.2182, 1.0, 0.1881, 1.0, 0.02803, 0.3411, 0.01485, 0.2976, 0.0272, 0.2943, 0.04013, 0.3369, 0.04013, 0.3369, 0.0272, 0.2943, 0.03209, 0.2933, 0.04474, 0.335, 0.04474, 0.335, 0.03209, 0.2933, 0.03741, 0.2923, 0.04974, 0.3329, 0.04974, 0.3329, 0.03741, 0.2923, 0.04293, 0.2912, 0.05495, 0.3308, 0.1562, 1.0, 0.1875, 1.0, 0.1875, 1.0, 0.1563, 1.0, 0.1563, 1.0, 0.1875, 1.0, 0.1874, 1.0, 0.1564, 1.0, 0.1564, 1.0, 0.1874, 1.0, 0.1872, 1.0, 0.1566, 1.0, 0.1566, 1.0, 0.1872, 1.0, 0.1869, 1.0, 0.1568, 1.0, 0.05006, 0.3826, 0.02866, 0.3426, 0.04013, 0.3369, 0.06112, 0.3762, 0.06112, 0.3762, 0.04013, 0.3369, 0.04474, 0.335, 0.06527, 0.3734, 0.06527, 0.3734, 0.04474, 0.335, 0.04974, 0.3329, 0.06977, 0.3704, 0.06977, 0.3704, 0.04974, 0.3329, 0.05495, 0.3308, 0.07446, 0.3673, 0.125, 1.0, 0.1562, 1.0, 0.1562, 1.0, 0.125, 1.0, 0.125, 1.0, 0.1562, 1.0, 0.1561, 1.0, 0.1251, 1.0, 0.1251, 1.0, 0.1561, 1.0, 0.1559, 1.0, 0.1253, 1.0, 0.1253, 1.0, 0.1559, 1.0, 0.1557, 1.0, 0.1256, 1.0, 0.07977, 0.4191, 0.05097, 0.384, 0.06112, 0.3762, 0.08937, 0.4106, 0.08937, 0.4106, 0.06112, 0.3762, 0.06527, 0.3734, 0.0929, 0.4071, 0.0929, 0.4071, 0.06527, 0.3734, 0.06977, 0.3704, 0.09673, 0.4033, 0.09673, 0.4033, 0.06977, 0.3704, 0.07446, 0.3673, 0.1007, 0.3993, 0.09375, 1.0, 0.125, 1.0, 0.125, 1.0, 0.09379, 1.0, 0.09379, 1.0, 0.125, 1.0, 0.1249, 1.0, 0.09389, 1.0, 0.09389, 1.0, 0.1249, 1.0, 0.1247, 1.0, 0.09407, 1.0, 0.09407, 1.0, 0.1247, 1.0, 0.1244, 1.0, 0.0943, 1.0, 0.116, 0.449, 0.08094, 0.4202, 0.08937, 0.4106, 0.1238, 0.4389, 0.1238, 0.4389, 0.08937, 0.4106, 0.0929, 0.4071, 0.1266, 0.4347, 0.1266, 0.4347, 0.0929, 0.4071, 0.09673, 0.4033, 0.1296, 0.4302, 0.1296, 0.4302, 0.09673, 0.4033, 0.1007, 0.3993, 0.1327, 0.4255, 0.0625, 1.0, 0.09375, 1.0, 0.09371, 1.0, 0.06254, 1.0, 0.06254, 1.0, 0.09371, 1.0, 0.09361, 1.0, 0.06264, 1.0, 0.06264, 1.0, 0.09361, 1.0, 0.09343, 1.0, 0.06282, 1.0, 0.06282, 1.0, 0.09343, 1.0, 0.0932, 1.0, 0.06305, 1.0, 0.1574, 0.4713, 0.1174, 0.4499, 0.1238, 0.4389, 0.1631, 0.4599, 0.1631, 0.4599, 0.1238, 0.4389, 0.1266, 0.4347, 0.165, 0.4553, 0.165, 0.4553, 0.1266, 0.4347, 0.1296, 0.4302, 0.1671, 0.4503, 0.1671, 0.4503, 0.1296, 0.4302, 0.1327, 0.4255, 0.1692, 0.4451, 0.03125, 1.0, 0.0625, 1.0, 0.06246, 1.0, 0.03129, 1.0, 0.03129, 1.0, 0.06246, 1.0, 0.06236, 1.0, 0.03139, 1.0, 0.03139, 1.0, 0.06236, 1.0, 0.06218, 1.0, 0.03157, 1.0, 0.03157, 1.0, 0.06218, 1.0, 0.06195, 1.0, 0.0318, 1.0, 0.2024, 0.4851, 0.1589, 0.472, 0.1631, 0.4599, 0.2057, 0.4728, 0.2057, 0.4728, 0.1631, 0.4599, 0.165, 0.4553, 0.2067, 0.4679, 0.2067, 0.4679, 0.165, 0.4553, 0.1671, 0.4503, 0.2077, 0.4626, 0.2077, 0.4626, 0.1671, 0.4503, 0.1692, 0.4451, 0.2088, 0.4571, -2.91e-11, 1.0, 0.03125, 1.0, 0.03121, 1.0, 3.612e-05, 1.0, 3.612e-05, 1.0, 0.03121, 1.0, 0.03111, 1.0, 0.0001431, 1.0, 0.0001431, 1.0, 0.03111, 1.0, 0.03093, 1.0, 0.0003168, 1.0, 0.0003168, 1.0, 0.03093, 1.0, 0.0307, 1.0, 0.0005506, 1.0, 0.2492, 0.4899, 0.204, 0.4855, 0.2057, 0.4728, 0.25, 0.4772, 0.25, 0.4772, 0.2057, 0.4728, 0.2067, 0.4679, 0.25, 0.4722, 0.25, 0.4722, 0.2067, 0.4679, 0.2077, 0.4626, 0.25, 0.4668, 0.25, 0.4668, 0.2077, 0.4626, 0.2088, 0.4571, 0.25, 0.4611, 0.2912, 0.4571, 0.25, 0.4611, 0.2088, 0.4571, 0.1692, 0.4451, 0.1327, 0.4255, 0.1007, 0.3993, 0.07446, 0.3673, 0.05495, 0.3308, 0.04293, 0.2912, 0.03888, 0.25, 0.04293, 0.2088, 0.05495, 0.1692, 0.07446, 0.1327, 0.1007, 0.1007, 0.1327, 0.07446, 0.1692, 0.05495, 0.2088, 0.04293, 0.25, 0.03888, 0.2912, 0.04293, 0.3308, 0.05495, 0.3673, 0.07446, 0.3993, 0.1007, 0.4255, 0.1327, 0.4451, 0.1692, 0.4571, 0.2088, 0.4611, 0.25, 0.4571, 0.2912, 0.4451, 0.3308, 0.4255, 0.3673, 0.3993, 0.3993, 0.3673, 0.4255, 0.3308, 0.4451])
me_cylinder_002.use_remesh_fix_poles = True
me_cylinder_002.use_remesh_preserve_attributes = False
me_cylinder_002.update()

# ---- objects
ob_cube = bpy.data.objects.new('Cube', me_cube)
ob_light = bpy.data.objects.new('Light', light_light)
ob_camera = bpy.data.objects.new('Camera', cam_camera)
ob_cylinder = bpy.data.objects.new('Cylinder', me_cylinder)
ob_cylinder_001 = bpy.data.objects.new('Cylinder.001', me_cylinder_002)

# ---- transforms, parenting, visibility, modifiers, constraints
ob_cube.location = (0.0, 0.0, 0.0)
ob_cube.lock_rotations_4d = False
ob_cube.empty_display_type = 'ARROWS'
ob_cube.lineart.crease_threshold = 0.0
ob_light.location = (4.076, 1.005, 5.904)
ob_light.rotation_euler = (0.6503, 0.05522, 1.866)
ob_light.lock_rotations_4d = False
ob_light.empty_display_type = 'ARROWS'
ob_light.color = (0.0, 0.0, 0.0, 0.0)
ob_light.lineart.crease_threshold = 0.0
ob_camera.location = (7.359, -6.926, 4.958)
ob_camera.rotation_euler = (1.109, 0.0, 0.8149)
ob_camera.lock_rotations_4d = False
ob_camera.empty_display_type = 'ARROWS'
ob_camera.color = (0.0, 0.0, 0.0, 0.0)
ob_camera.display_type = 'WIRE'
ob_camera.lineart.crease_threshold = 0.0
ob_cylinder.location = (0.0, 1.3, 0.0)
ob_cylinder.rotation_euler = (-0.0, -1.571, 0.0)
ob_cylinder.scale = (0.4, 0.4, 1.0)
ob_cylinder_001.location = (0.0, -1.3, 0.0)
ob_cylinder_001.rotation_euler = (-0.0, -1.571, 0.0)
ob_cylinder_001.scale = (0.4, 0.4, 1.0)

# ---- collection membership
col_collection.objects.link(ob_cube)
col_collection.objects.link(ob_light)
col_collection.objects.link(ob_camera)
col_collection.objects.link(ob_cylinder)
col_collection.objects.link(ob_cylinder_001)

# ---- scene / render settings (as saved in the file)
scene.camera = ob_camera
scene.frame_start = 1; scene.frame_end = 250; scene.frame_set(1)
scene.render.engine = 'BLENDER_EEVEE_NEXT'
scene.cycles.sampling_pattern = 'TABULATED_SOBOL'
scene.cycles.use_light_tree = False
scene.view_settings.view_transform = 'Filmic'
bpy.context.view_layer.update()

